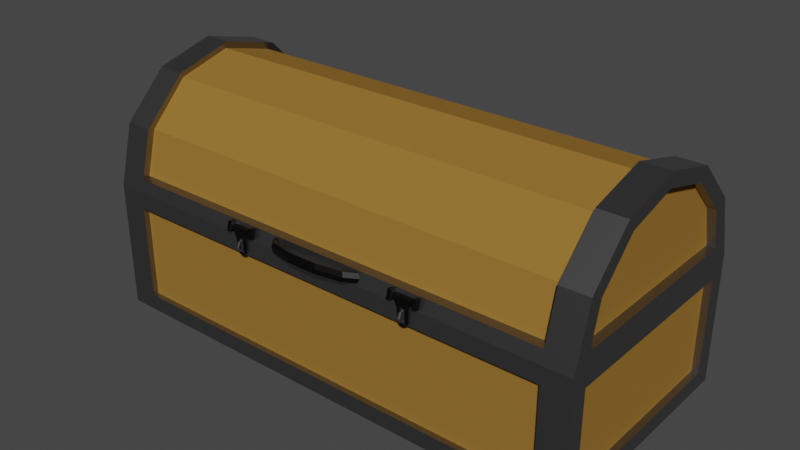 # Source: chest.blend  (saved by Blender 2.80.75; exported with 4.5.12 LTS)
import bpy
from mathutils import Matrix  # noqa: F401  (used for matrix-valued properties, if any)

bpy.ops.wm.read_factory_settings(use_empty=True)
scene = bpy.context.scene
scene.name = 'Scene'

# ---- collections
col_collection = bpy.data.collections.new('Collection'); scene.collection.children.link(col_collection)

# ---- materials (node trees are filled in below, after node groups)
mat_wood = bpy.data.materials.new('Wood')
mat_wood.use_transparent_shadow = False
mat_metal = bpy.data.materials.new('Metal')
mat_metal.use_transparent_shadow = False
mat_metal_dark = bpy.data.materials.new('Metal_Dark')
mat_metal_dark.use_transparent_shadow = False

# ---- material node trees
mat_wood.use_nodes = True; mat_wood.node_tree.nodes.clear()
_N = mat_wood.node_tree.nodes; _L = mat_wood.node_tree.links
n0 = _N.new('ShaderNodeOutputMaterial'); n0.name = 'Material Output'; n0.location = (300, 300)
n1 = _N.new('ShaderNodeBsdfPrincipled'); n1.name = 'Principled BSDF'; n1.location = (10, 300)
n1.distribution = 'GGX'
n1.subsurface_method = 'BURLEY'
n1.inputs[0].default_value = (0.305, 0.159, 0.0331, 1.0)
n1.inputs[2].default_value = 0.8
n1.inputs[3].default_value = 1.45
n1.inputs[13].default_value = 0.0
n1.inputs[27].default_value = (0.0, 0.0, 0.0, 1.0)
n1.inputs[28].default_value = 1.0
_L.new(n1.outputs[0], n0.inputs[0])
n0.is_active_output = True
mat_metal.use_nodes = True; mat_metal.node_tree.nodes.clear()
_N = mat_metal.node_tree.nodes; _L = mat_metal.node_tree.links
n0 = _N.new('ShaderNodeOutputMaterial'); n0.name = 'Material Output'; n0.location = (300, 300)
n1 = _N.new('ShaderNodeBsdfPrincipled'); n1.name = 'Principled BSDF'; n1.location = (10, 300)
n1.distribution = 'GGX'
n1.subsurface_method = 'BURLEY'
n1.inputs[0].default_value = (0.281, 0.281, 0.281, 1.0)
n1.inputs[1].default_value = 1.0
n1.inputs[2].default_value = 0.4
n1.inputs[3].default_value = 1.45
n1.inputs[27].default_value = (0.0, 0.0, 0.0, 1.0)
n1.inputs[28].default_value = 1.0
_L.new(n1.outputs[0], n0.inputs[0])
n0.is_active_output = True
mat_metal_dark.use_nodes = True; mat_metal_dark.node_tree.nodes.clear()
_N = mat_metal_dark.node_tree.nodes; _L = mat_metal_dark.node_tree.links
n0 = _N.new('ShaderNodeOutputMaterial'); n0.name = 'Material Output'; n0.location = (300, 300)
n1 = _N.new('ShaderNodeBsdfPrincipled'); n1.name = 'Principled BSDF'; n1.location = (10, 300)
n1.distribution = 'GGX'
n1.subsurface_method = 'BURLEY'
n1.inputs[0].default_value = (0.0291, 0.0291, 0.0291, 1.0)
n1.inputs[1].default_value = 1.0
n1.inputs[2].default_value = 0.4
n1.inputs[3].default_value = 1.45
n1.inputs[13].default_value = 1.0
n1.inputs[27].default_value = (0.0, 0.0, 0.0, 1.0)
n1.inputs[28].default_value = 1.0
_L.new(n1.outputs[0], n0.inputs[0])
n0.is_active_output = True

# ---- world
world_world = bpy.data.worlds.new('World'); scene.world = world_world
world_world.use_nodes = True; world_world.node_tree.nodes.clear()
_N = world_world.node_tree.nodes; _L = world_world.node_tree.links
n0 = _N.new('ShaderNodeOutputWorld'); n0.name = 'World Output'; n0.location = (300, 300)
n1 = _N.new('ShaderNodeBackground'); n1.name = 'Background'; n1.location = (10, 300)
n1.inputs[0].default_value = (0.05088, 0.05088, 0.05088, 1.0)
_L.new(n1.outputs[0], n0.inputs[0])
n0.is_active_output = True
world_world.color = (0.05088, 0.05088, 0.05088)
world_world.use_sun_shadow = False
world_world.sun_shadow_jitter_overblur = 0.0

# ---- meshes
me_cylinder_001 = bpy.data.meshes.new('Cylinder.001')
me_cylinder_001.from_pydata([(0.9771, -0.4643, 0.4069), (0.9771, -0.6652, 0.3534), (0.9771, -0.8119, 0.2075), (0.9771, -0.8521, 0.05341), (0.9771, -0.07512, 0.05341), (0.9771, -0.1166, 0.2073), (0.9771, -0.2635, 0.3534), (0.8605, -0.8392, 4.64e-09), (0.8605, -0.08752, -1.16e-08), (0.8687, -0.4644, 0.4617), (0.8687, -0.6965, 0.3999), (0.8687, -0.8665, 0.2309), (0.8687, -0.9141, 0.04821), (0.8687, -0.01296, 0.04811), (0.8687, -0.06221, 0.2309), (0.8687, -0.2322, 0.3999), (0.9435, -0.4643, 0.4069), (0.9435, -0.6652, 0.3534), (0.9435, -0.8119, 0.2075), (0.9435, -0.8521, 0.05341), (0.9435, -0.07512, 0.05341), (0.9435, -0.1166, 0.2073), (0.9435, -0.2635, 0.3534), (0.9771, -0.4644, 0.4617), (0.9771, -0.6965, 0.3999), (0.9771, -0.8665, 0.2309), (0.9771, -0.9267, 1.065e-08), (0.9771, -1.938e-07, -1.786e-07), (0.9771, -0.06221, 0.2309), (0.9771, -0.2322, 0.3999), (0.8799, -0.4643, 0.4323), (0.8799, -0.6775, 0.3761), (0.8799, -0.8335, 0.2183), (0.8799, -0.09517, 0.2192), (0.8799, -0.2512, 0.3763), (0.8799, -0.8772, 0.04821), (0.8799, -0.04996, 0.04811), (-0.9771, -0.4643, 0.4069), (-0.9771, -0.6652, 0.3534), (-0.9771, -0.8119, 0.2075), (-1.412e-07, -0.8665, 0.2309), (-0.9771, -0.8521, 0.05341), (-1.51e-07, -0.9267, -4.505e-08), (-0.9771, -0.07512, 0.05341), (-5.637e-15, -3.46e-08, -2.343e-07), (-0.9771, -0.1166, 0.2073), (-1.014e-08, -0.06221, 0.2309), (-0.9771, -0.2635, 0.3534), (-0.8605, -0.8392, 4.64e-09), (-1.367e-07, -0.8392, -9.281e-09), (-0.8605, -0.08752, -1.16e-08), (-1.426e-08, -0.08752, 1.16e-08), (-0.8687, -0.4644, 0.4617), (-0.8687, -0.6965, 0.3999), (-0.8687, -0.8665, 0.2309), (-0.8687, -0.9141, 0.04821), (-0.8687, -0.01296, 0.04811), (-0.8687, -0.06221, 0.2309), (-0.8687, -0.2322, 0.3999), (-0.9435, -0.4643, 0.4069), (-0.9435, -0.6652, 0.3534), (-0.9435, -0.8119, 0.2075), (-0.9435, -0.8521, 0.05341), (-0.9435, -0.07512, 0.05341), (-0.9435, -0.1166, 0.2073), (-0.9435, -0.2635, 0.3534), (-0.9771, -0.4644, 0.4617), (-0.9771, -0.6965, 0.3999), (-1.135e-07, -0.6965, 0.3999), (-7.565e-08, -0.4644, 0.4617), (-0.9771, -0.8665, 0.2309), (-0.9771, -0.9267, 1.065e-08), (-1.489e-07, -0.9141, 0.04821), (-0.9771, 1.246e-07, -1.786e-07), (-2.112e-09, -0.01296, 0.04811), (-0.9771, -0.06221, 0.2309), (-0.9771, -0.2322, 0.3999), (-3.783e-08, -0.2322, 0.3999), (-1.104e-07, -0.6775, 0.3761), (-7.565e-08, -0.4643, 0.4323), (-0.8799, -0.4643, 0.4323), (-0.8799, -0.6775, 0.3761), (-1.358e-07, -0.8335, 0.2183), (-0.8799, -0.8335, 0.2183), (-1.429e-07, -0.8772, 0.04821), (-1.55e-08, -0.09517, 0.2192), (-8.139e-09, -0.04996, 0.04811), (-0.8799, -0.09517, 0.2192), (-4.092e-08, -0.2512, 0.3763), (-0.8799, -0.2512, 0.3763), (-0.8799, -0.8772, 0.04821), (-0.8799, -0.04996, 0.04811), (0.86, -0.1104, 0.09577), (-1.799e-08, -0.1104, 0.09577), (-0.86, -0.1104, 0.09577), (-0.8605, -0.4633, -3.48e-09), (0.86, -0.8172, 0.09589), (-1.331e-07, -0.8172, 0.09589), (-0.86, -0.8172, 0.09589), (0.8845, -0.4644, 0.3831), (0.8845, -0.6662, 0.3317), (-1.08e-07, -0.6662, 0.3317), (-7.593e-08, -0.4644, 0.3831), (0.8845, -0.8138, 0.1918), (-1.314e-07, -0.8138, 0.1918), (-1.351e-07, -0.837, 0.09589), (0.8849, -0.09054, 0.09577), (0.8845, -0.1147, 0.1915), (-2.044e-08, -0.1147, 0.1915), (0.8845, -0.2625, 0.3317), (-4.389e-08, -0.2625, 0.3317), (-0.8845, -0.4644, 0.3831), (-0.8845, -0.6662, 0.3317), (-0.8845, -0.8138, 0.1918), (-0.8849, -0.09054, 0.09577), (-0.8845, -0.1147, 0.1915), (-0.8845, -0.2625, 0.3317), (-1.66e-08, -0.09054, 0.09577), (0.885, -0.837, 0.09589), (-0.885, -0.837, 0.09589), (0.1945, -0.9204, 0.02411), (0.186, -0.9165, 0.04097), (0.1691, -0.9165, 0.04097), (0.1606, -0.9204, 0.02411), (0.1691, -0.9243, 0.00724), (0.186, -0.9243, 0.00724), (-0.1945, -0.9204, 0.02411), (-0.186, -0.9165, 0.04097), (-0.1691, -0.9165, 0.04097), (-0.1606, -0.9204, 0.02411), (-0.1691, -0.9243, 0.00724), (-0.186, -0.9243, 0.00724), (-0.1573, -0.9601, 0.03338), (-0.1505, -0.9545, 0.04985), (-0.1368, -0.951, 0.04904), (-0.13, -0.9532, 0.03177), (-0.1368, -0.9589, 0.01531), (-0.1505, -0.9623, 0.01611), (-0.06009, -0.9847, 0.03912), (-0.05748, -0.978, 0.05533), (-0.05225, -0.9724, 0.05402), (-0.04964, -0.9735, 0.03651), (-0.05225, -0.9802, 0.02029), (-0.05748, -0.9858, 0.0216), (0.06009, -0.9847, 0.03912), (0.05748, -0.978, 0.05533), (0.05225, -0.9724, 0.05402), (0.04964, -0.9735, 0.03651), (0.05225, -0.9802, 0.02029), (0.05748, -0.9858, 0.0216), (0.1573, -0.9601, 0.03338), (0.1505, -0.9545, 0.04985), (0.1368, -0.951, 0.04904), (0.13, -0.9532, 0.03177), (0.1368, -0.9589, 0.01531), (0.1505, -0.9623, 0.01611)], [], [(72, 12, 35, 84), (9, 15, 34, 30), (12, 11, 32, 35), (6, 0, 16, 22), (96, 7, 49, 97), (27, 26, 42, 49, 7, 8, 51, 44), (2, 1, 0, 6, 5, 28, 29, 23, 24, 25, 26, 27, 4, 3), (5, 4, 27, 28), (16, 17, 18, 19, 20, 21, 22), (4, 5, 21, 20), (1, 2, 18, 17), (3, 4, 20, 19), (5, 6, 22, 21), (2, 3, 19, 18), (0, 1, 17, 16), (9, 10, 24, 23), (10, 11, 25, 24), (12, 72, 42, 26, 25, 11), (14, 15, 29, 28), (15, 9, 23, 29), (30, 79, 78, 31), (31, 78, 82, 32), (32, 82, 84, 35), (36, 86, 85, 33), (33, 85, 88, 34), (34, 88, 79, 30), (13, 74, 86, 36), (10, 9, 30, 31), (14, 13, 36, 33), (11, 10, 31, 32), (15, 14, 33, 34), (13, 14, 28, 27, 44, 74), (72, 84, 90, 55), (52, 80, 89, 58), (55, 90, 83, 54), (47, 65, 59, 37), (98, 97, 49, 48), (96, 97, 105, 118), (92, 96, 118, 106), (94, 93, 117, 114), (97, 98, 119, 105), (73, 44, 51, 50, 95, 48, 49, 42, 71), (39, 41, 43, 73, 71, 70, 67, 66, 76, 75, 45, 47, 37, 38), (45, 75, 73, 43), (59, 65, 64, 63, 62, 61, 60), (43, 63, 64, 45), (38, 60, 61, 39), (41, 62, 63, 43), (45, 64, 65, 47), (39, 61, 62, 41), (37, 59, 60, 38), (52, 66, 67, 53), (53, 67, 70, 54), (55, 54, 70, 71, 42, 72), (57, 75, 76, 58), (58, 76, 66, 52), (80, 81, 78, 79), (81, 83, 82, 78), (83, 90, 84, 82), (91, 87, 85, 86), (87, 89, 88, 85), (89, 80, 79, 88), (56, 91, 86, 74), (53, 81, 80, 52), (57, 87, 91, 56), (54, 83, 81, 53), (58, 89, 87, 57), (56, 74, 44, 73, 75, 57), (50, 51, 93, 94), (8, 92, 93, 51), (98, 94, 114, 119), (93, 92, 106, 117), (94, 98, 48, 95, 50), (96, 92, 8, 7), (99, 100, 101, 102), (100, 103, 104, 101), (106, 107, 108, 117), (107, 109, 110, 108), (109, 99, 102, 110), (99, 109, 107, 106, 118, 103, 100), (111, 102, 101, 112), (112, 101, 104, 113), (114, 117, 108, 115), (115, 108, 110, 116), (116, 110, 102, 111), (111, 112, 113, 119, 114, 115, 116), (113, 104, 105, 119), (103, 118, 105, 104), (126, 132, 133, 127), (127, 133, 134, 128), (128, 134, 135, 129), (129, 135, 136, 130), (130, 136, 137, 131), (131, 137, 132, 126), (132, 138, 139, 133), (133, 139, 140, 134), (134, 140, 141, 135), (135, 141, 142, 136), (136, 142, 143, 137), (137, 143, 138, 132), (138, 144, 145, 139), (139, 145, 146, 140), (140, 146, 147, 141), (141, 147, 148, 142), (142, 148, 149, 143), (143, 149, 144, 138), (144, 150, 151, 145), (145, 151, 152, 146), (146, 152, 153, 147), (147, 153, 154, 148), (148, 154, 155, 149), (149, 155, 150, 144), (150, 120, 121, 151), (151, 121, 122, 152), (152, 122, 123, 153), (153, 123, 124, 154), (154, 124, 125, 155), (155, 125, 120, 150)])
me_cylinder_001.polygons.foreach_set('material_index', [1, 1, 1, 1, 1, 1, 1, 1, 0, 1, 1, 1, 1, 1, 1, 1, 1, 1, 1, 1, 0, 0, 0, 0, 0, 0, 1, 1, 1, 1, 1, 1, 1, 1, 1, 1, 1, 1, 1, 1, 1, 1, 1, 1, 0, 1, 1, 1, 1, 1, 1, 1, 1, 1, 1, 1, 0, 0, 0, 0, 0, 0, 1, 1, 1, 1, 1, 1, 1, 1, 1, 1, 1, 1, 0, 0, 0, 0, 0, 0, 0, 0, 0, 0, 0, 0, 0, 0, 2, 2, 2, 2, 2, 2, 2, 2, 2, 2, 2, 2, 2, 2, 2, 2, 2, 2, 2, 2, 2, 2, 2, 2, 2, 2, 2, 2, 2, 2])
_uv = me_cylinder_001.uv_layers.new(name='UVMap')
_uv.uv.foreach_set('vector', [0.7674, 0.9609, 0.7674, 0.5391, 0.7674, 0.5391, 0.7674, 0.9609, 7.451e-08, 0.5391, 0.08333, 0.5391, 0.08333, 0.5391, 7.451e-08, 0.5391, 0.7674, 0.5391, 0.8333, 0.5391, 0.8333, 0.5391, 0.7674, 0.5391, 0.127, 0.5, 0.1367, 0.5, 0.1367, 0.5, 0.127, 0.5, 0.7917, 0.5, 0.75, 0.5, 0.75, 1.0, 0.7917, 1.0, 0.25, 0.5, 0.75, 0.5, 0.75, 1.0, 0.75, 1.0, 0.75, 0.5, 0.25, 0.5, 0.25, 1.0, 0.25, 1.0, 0.792, 0.5, 0.7841, 0.5, 0.1367, 0.5, 0.127, 0.5, 0.1959, 0.5, 0.1667, 0.5, 0.08333, 0.5, 7.451e-08, 0.5, 0.9167, 0.5, 0.8333, 0.5, 0.75, 0.5, 0.25, 0.5, 0.2599, 0.5, 0.7334, 0.5, 0.1959, 0.5, 0.2599, 0.5, 0.25, 0.5, 0.1667, 0.5, 0.1367, 0.5, 0.7841, 0.5, 0.792, 0.5, 0.7334, 0.5, 0.2599, 0.5, 0.1959, 0.5, 0.127, 0.5, 0.2599, 0.5, 0.1959, 0.5, 0.1959, 0.5, 0.2599, 0.5, 0.7841, 0.5, 0.792, 0.5, 0.792, 0.5, 0.7841, 0.5, 0.7334, 0.5, 0.2599, 0.5, 0.2599, 0.5, 0.7334, 0.5, 0.1959, 0.5, 0.127, 0.5, 0.127, 0.5, 0.1959, 0.5, 0.792, 0.5, 0.7334, 0.5, 0.7334, 0.5, 0.792, 0.5, 0.1367, 0.5, 0.7841, 0.5, 0.7841, 0.5, 0.1367, 0.5, 1.0, 0.5391, 0.9167, 0.5391, 0.9167, 0.5, 1.0, 0.5, 0.9167, 0.5391, 0.8333, 0.5391, 0.8333, 0.5, 0.9167, 0.5, 0.7674, 0.5391, 0.7674, 0.9609, 0.75, 1.0, 0.75, 0.5, 0.8333, 0.5, 0.8333, 0.5391, 0.1667, 0.5391, 0.08333, 0.5391, 0.08333, 0.5, 0.1667, 0.5, 0.08333, 0.5391, 7.451e-08, 0.5391, 7.451e-08, 0.5, 0.08333, 0.5, 1.0, 0.5391, 1.0, 0.9609, 0.9167, 0.9609, 0.9167, 0.5391, 0.9167, 0.5391, 0.9167, 0.9609, 0.8333, 0.9609, 0.8333, 0.5391, 0.8333, 0.5391, 0.8333, 0.9609, 0.7674, 0.9609, 0.7674, 0.5391, 0.2326, 0.5391, 0.2326, 0.9609, 0.1667, 0.9609, 0.1667, 0.5391, 0.1667, 0.5391, 0.1667, 0.9609, 0.08333, 0.9609, 0.08333, 0.5391, 0.08333, 0.5391, 0.08333, 0.9609, 7.451e-08, 0.9609, 7.451e-08, 0.5391, 0.2326, 0.5391, 0.2326, 0.9609, 0.2326, 0.9609, 0.2326, 0.5391, 0.9167, 0.5391, 1.0, 0.5391, 1.0, 0.5391, 0.9167, 0.5391, 0.1667, 0.5391, 0.2326, 0.5391, 0.2326, 0.5391, 0.1667, 0.5391, 0.8333, 0.5391, 0.9167, 0.5391, 0.9167, 0.5391, 0.8333, 0.5391, 0.08333, 0.5391, 0.1667, 0.5391, 0.1667, 0.5391, 0.08333, 0.5391, 0.2326, 0.5391, 0.1667, 0.5391, 0.1667, 0.5, 0.25, 0.5, 0.25, 1.0, 0.2326, 0.9609, 0.7674, 0.9609, 0.7674, 0.9609, 0.7674, 0.5391, 0.7674, 0.5391, 7.451e-08, 0.5391, 7.451e-08, 0.5391, 0.08333, 0.5391, 0.08333, 0.5391, 0.7674, 0.5391, 0.7674, 0.5391, 0.8333, 0.5391, 0.8333, 0.5391, 0.127, 0.5, 0.127, 0.5, 0.1367, 0.5, 0.1367, 0.5, 0.7917, 0.5, 0.7917, 1.0, 0.75, 1.0, 0.75, 0.5, 0.7917, 0.5, 0.7917, 1.0, 0.7917, 1.0, 0.7917, 0.5, 0.2083, 0.5, 0.7917, 0.5, 0.7917, 0.5, 0.2083, 0.5, 0.2083, 0.5, 0.2083, 1.0, 0.2083, 1.0, 0.2083, 0.5, 0.7917, 1.0, 0.7917, 0.5, 0.7917, 0.5, 0.7917, 1.0, 0.25, 0.5, 0.25, 1.0, 0.25, 1.0, 0.25, 0.5, 0.5, 0.5, 0.75, 0.5, 0.75, 1.0, 0.75, 1.0, 0.75, 0.5, 0.792, 0.5, 0.7334, 0.5, 0.2599, 0.5, 0.25, 0.5, 0.75, 0.5, 0.8333, 0.5, 0.9167, 0.5, 7.451e-08, 0.5, 0.08333, 0.5, 0.1667, 0.5, 0.1959, 0.5, 0.127, 0.5, 0.1367, 0.5, 0.7841, 0.5, 0.1959, 0.5, 0.1667, 0.5, 0.25, 0.5, 0.2599, 0.5, 0.1367, 0.5, 0.127, 0.5, 0.1959, 0.5, 0.2599, 0.5, 0.7334, 0.5, 0.792, 0.5, 0.7841, 0.5, 0.2599, 0.5, 0.2599, 0.5, 0.1959, 0.5, 0.1959, 0.5, 0.7841, 0.5, 0.7841, 0.5, 0.792, 0.5, 0.792, 0.5, 0.7334, 0.5, 0.7334, 0.5, 0.2599, 0.5, 0.2599, 0.5, 0.1959, 0.5, 0.1959, 0.5, 0.127, 0.5, 0.127, 0.5, 0.792, 0.5, 0.792, 0.5, 0.7334, 0.5, 0.7334, 0.5, 0.1367, 0.5, 0.1367, 0.5, 0.7841, 0.5, 0.7841, 0.5, 1.0, 0.5391, 1.0, 0.5, 0.9167, 0.5, 0.9167, 0.5391, 0.9167, 0.5391, 0.9167, 0.5, 0.8333, 0.5, 0.8333, 0.5391, 0.7674, 0.5391, 0.8333, 0.5391, 0.8333, 0.5, 0.75, 0.5, 0.75, 1.0, 0.7674, 0.9609, 0.1667, 0.5391, 0.1667, 0.5, 0.08333, 0.5, 0.08333, 0.5391, 0.08333, 0.5391, 0.08333, 0.5, 7.451e-08, 0.5, 7.451e-08, 0.5391, 1.0, 0.5391, 0.9167, 0.5391, 0.9167, 0.9609, 1.0, 0.9609, 0.9167, 0.5391, 0.8333, 0.5391, 0.8333, 0.9609, 0.9167, 0.9609, 0.8333, 0.5391, 0.7674, 0.5391, 0.7674, 0.9609, 0.8333, 0.9609, 0.2326, 0.5391, 0.1667, 0.5391, 0.1667, 0.9609, 0.2326, 0.9609, 0.1667, 0.5391, 0.08333, 0.5391, 0.08333, 0.9609, 0.1667, 0.9609, 0.08333, 0.5391, 7.451e-08, 0.5391, 7.451e-08, 0.9609, 0.08333, 0.9609, 0.2326, 0.5391, 0.2326, 0.5391, 0.2326, 0.9609, 0.2326, 0.9609, 0.9167, 0.5391, 0.9167, 0.5391, 1.0, 0.5391, 1.0, 0.5391, 0.1667, 0.5391, 0.1667, 0.5391, 0.2326, 0.5391, 0.2326, 0.5391, 0.8333, 0.5391, 0.8333, 0.5391, 0.9167, 0.5391, 0.9167, 0.5391, 0.08333, 0.5391, 0.08333, 0.5391, 0.1667, 0.5391, 0.1667, 0.5391, 0.2326, 0.5391, 0.2326, 0.9609, 0.25, 1.0, 0.25, 0.5, 0.1667, 0.5, 0.1667, 0.5391, 0.25, 0.5, 0.25, 1.0, 0.2083, 1.0, 0.2083, 0.5, 0.25, 0.5, 0.2083, 0.5, 0.2083, 1.0, 0.25, 1.0, 0.7917, 0.5, 0.2083, 0.5, 0.2083, 0.5, 0.7917, 0.5, 0.2083, 1.0, 0.2083, 0.5, 0.2083, 0.5, 0.2083, 1.0, 0.2083, 0.5, 0.7917, 0.5, 0.75, 0.5, 0.5, 0.5, 0.25, 0.5, 0.7917, 0.5, 0.2083, 0.5, 0.25, 0.5, 0.75, 0.5, 1.0, 0.5, 0.9167, 0.5, 0.9167, 1.0, 1.0, 1.0, 0.9167, 0.5, 0.8333, 0.5, 0.8333, 1.0, 0.9167, 1.0, 0.2083, 0.5, 0.1667, 0.5, 0.1667, 1.0, 0.2083, 1.0, 0.1667, 0.5, 0.08333, 0.5, 0.08333, 1.0, 0.1667, 1.0, 0.08333, 0.5, 7.451e-08, 0.5, 7.451e-08, 1.0, 0.08333, 1.0, 7.451e-08, 0.5, 0.08333, 0.5, 0.1667, 0.5, 0.2083, 0.5, 0.7917, 0.5, 0.8333, 0.5, 0.9167, 0.5, 1.0, 0.5, 1.0, 1.0, 0.9167, 1.0, 0.9167, 0.5, 0.9167, 0.5, 0.9167, 1.0, 0.8333, 1.0, 0.8333, 0.5, 0.2083, 0.5, 0.2083, 1.0, 0.1667, 1.0, 0.1667, 0.5, 0.1667, 0.5, 0.1667, 1.0, 0.08333, 1.0, 0.08333, 0.5, 0.08333, 0.5, 0.08333, 1.0, 7.451e-08, 1.0, 7.451e-08, 0.5, 7.451e-08, 0.5, 0.9167, 0.5, 0.8333, 0.5, 0.7917, 0.5, 0.2083, 0.5, 0.1667, 0.5, 0.08333, 0.5, 0.8333, 0.5, 0.8333, 1.0, 0.7917, 1.0, 0.7917, 0.5, 0.8333, 0.5, 0.7917, 0.5, 0.7917, 1.0, 0.8333, 1.0, 0.1, 0.5, 0.2, 0.5, 0.2, 0.6667, 0.1, 0.6667, 0.1, 0.6667, 0.2, 0.6667, 0.2, 0.8333, 0.1, 0.8333, 0.1, 0.8333, 0.2, 0.8333, 0.2, 1.0, 0.1, 1.0, 0.1, -1.11e-16, 0.2, -1.11e-16, 0.2, 0.1667, 0.1, 0.1667, 0.1, 0.1667, 0.2, 0.1667, 0.2, 0.3333, 0.1, 0.3333, 0.1, 0.3333, 0.2, 0.3333, 0.2, 0.5, 0.1, 0.5, 0.2, 0.5, 0.3, 0.5, 0.3, 0.6667, 0.2, 0.6667, 0.2, 0.6667, 0.3, 0.6667, 0.3, 0.8333, 0.2, 0.8333, 0.2, 0.8333, 0.3, 0.8333, 0.3, 1.0, 0.2, 1.0, 0.2, -1.11e-16, 0.3, -1.11e-16, 0.3, 0.1667, 0.2, 0.1667, 0.2, 0.1667, 0.3, 0.1667, 0.3, 0.3333, 0.2, 0.3333, 0.2, 0.3333, 0.3, 0.3333, 0.3, 0.5, 0.2, 0.5, 0.3, 0.5, 0.4, 0.5, 0.4, 0.6667, 0.3, 0.6667, 0.3, 0.6667, 0.4, 0.6667, 0.4, 0.8333, 0.3, 0.8333, 0.3, 0.8333, 0.4, 0.8333, 0.4, 1.0, 0.3, 1.0, 0.3, -1.11e-16, 0.4, -1.11e-16, 0.4, 0.1667, 0.3, 0.1667, 0.3, 0.1667, 0.4, 0.1667, 0.4, 0.3333, 0.3, 0.3333, 0.3, 0.3333, 0.4, 0.3333, 0.4, 0.5, 0.3, 0.5, 0.4, 0.5, 0.5, 0.5, 0.5, 0.6667, 0.4, 0.6667, 0.4, 0.6667, 0.5, 0.6667, 0.5, 0.8333, 0.4, 0.8333, 0.4, 0.8333, 0.5, 0.8333, 0.5, 1.0, 0.4, 1.0, 0.4, -1.11e-16, 0.5, -1.11e-16, 0.5, 0.1667, 0.4, 0.1667, 0.4, 0.1667, 0.5, 0.1667, 0.5, 0.3333, 0.4, 0.3333, 0.4, 0.3333, 0.5, 0.3333, 0.5, 0.5, 0.4, 0.5, 0.5, 0.5, 0.6, 0.5, 0.6, 0.6667, 0.5, 0.6667, 0.5, 0.6667, 0.6, 0.6667, 0.6, 0.8333, 0.5, 0.8333, 0.5, 0.8333, 0.6, 0.8333, 0.6, 1.0, 0.5, 1.0, 0.5, -1.11e-16, 0.6, -1.11e-16, 0.6, 0.1667, 0.5, 0.1667, 0.5, 0.1667, 0.6, 0.1667, 0.6, 0.3333, 0.5, 0.3333, 0.5, 0.3333, 0.6, 0.3333, 0.6, 0.5, 0.5, 0.5])
me_cylinder_001.materials.append(mat_wood)
me_cylinder_001.materials.append(mat_metal)
me_cylinder_001.materials.append(mat_metal_dark)
me_cylinder_001.use_remesh_preserve_volume = False
me_cylinder_001.use_remesh_preserve_attributes = False
me_cylinder_001.use_mirror_vertex_groups = False
me_cylinder_001.update()
me_plane = bpy.data.meshes.new('Plane')
me_plane.from_pydata([(0.8693, -0.4413, 0.06228), (0.868, 0.4413, 0.06228), (0.951, 0.3938, 0.06228), (0.951, 0.3938, 0.4329), (0.8687, -0.4633, 0.06228), (0.8687, -0.4633, 0.4329), (0.8687, 0.4633, 0.4329), (0.8605, 0.3758, 0.4983), (0.9771, 0.4633, 0.0), (0.9771, 0.3946, 0.0), (0.8693, -0.4413, 0.4329), (0.9771, -0.3946, 0.4329), (0.9771, -0.3946, 0.06228), (0.9771, -0.4633, 0.0), (0.8605, -0.3758, 0.4983), (0.9771, 0.3946, 0.4329), (0.9771, 0.3946, 0.06228), (0.951, -0.3938, 0.06228), (0.9771, 0.4633, 0.4983), (0.9771, 0.4633, 0.4329), (0.868, 0.4413, 0.4329), (0.8687, 0.4633, 0.06228), (0.9771, -0.4633, 0.4983), (0.951, -0.3938, 0.4329), (1.929e-08, 0.4413, 0.06228), (1.643e-08, 0.3758, 0.4983), (-1.643e-08, -0.3758, 0.4983), (1.929e-08, 0.4413, 0.4329), (-0.8693, -0.4413, 0.06228), (-0.868, 0.4413, 0.06228), (-0.951, 0.3938, 0.06228), (-0.951, 0.3938, 0.4329), (2.025e-08, 0.4633, 0.4329), (-2.025e-08, -0.4633, 0.4983), (-0.8687, -0.4633, 0.06228), (-2.025e-08, -0.4633, 0.06228), (-0.8687, -0.4633, 0.4329), (-0.8687, 0.4633, 0.4329), (-0.8605, 0.3758, 0.4983), (-0.9771, 0.4633, 0.0), (-0.9771, 0.3946, 0.0), (-0.8693, -0.4413, 0.4329), (-0.9771, -0.3946, 0.4329), (-0.9771, -0.3946, 0.06228), (-0.9771, -0.4633, 0.0), (-0.8605, -0.3758, 0.4983), (-0.9771, 0.3946, 0.4329), (-0.9771, 0.3946, 0.06228), (-0.951, -0.3938, 0.06228), (-0.9771, 0.4633, 0.4983), (-0.9771, 0.4633, 0.4329), (-2.025e-08, -0.4633, 0.0), (2.025e-08, 0.4633, 0.4983), (2.025e-08, 0.4633, 0.06228), (-0.868, 0.4413, 0.4329), (-0.8687, 0.4633, 0.06228), (-0.9771, -0.4633, 0.4983), (2.025e-08, 0.4633, 0.0), (-0.951, -0.3938, 0.4329), (-2.025e-08, -0.4633, 0.4329), (0.8605, 0.3758, 0.4329), (1.643e-08, 0.3758, 0.4329), (-0.8605, 0.3758, 0.4329), (-0.8605, -0.3758, 0.4329), (1.643e-08, 0.3758, 0.06228), (0.8605, -0.3758, 0.4329), (0.8752, -0.3913, 0.06228), (0.8752, 0.3861, 0.06228), (-0.8752, -0.3913, 0.06228), (-0.8752, 0.3861, 0.4329), (-0.8752, -0.3913, 0.4329), (1.654e-08, 0.3861, 0.4329), (0.8752, 0.3861, 0.4329), (-0.8752, 0.3861, 0.06228), (1.654e-08, 0.3861, 0.06228), (0.8752, -0.3913, 0.4329)], [(64, 24)], [(10, 41, 28, 0), (61, 60, 7, 25), (65, 63, 45, 26, 14), (17, 2, 3, 23), (28, 34, 35, 4, 0), (17, 23, 11, 12), (23, 3, 15, 11), (9, 8, 19, 15, 16), (1, 20, 6, 21), (3, 2, 16, 15), (51, 44, 40, 39, 57, 8, 9, 13), (2, 17, 12, 16), (53, 55, 29, 24, 1, 21), (60, 65, 14, 7), (59, 36, 41, 10, 5), (9, 16, 12, 11, 15, 19, 18, 22, 13), (10, 0, 4, 5), (20, 27, 32, 6), (51, 13, 22, 33, 59, 5, 4, 35), (21, 6, 32, 52, 18, 19, 8, 57, 53), (7, 14, 26, 33, 22, 18, 52, 25), (61, 25, 38, 62), (48, 58, 31, 30), (48, 43, 42, 58), (58, 42, 46, 31), (40, 47, 46, 50, 39), (29, 55, 37, 54), (31, 46, 47, 30), (30, 47, 43, 48), (62, 38, 45, 63), (40, 44, 56, 49, 50, 46, 42, 43, 47), (41, 36, 34, 28), (54, 37, 32, 27), (51, 35, 34, 36, 59, 33, 56, 44), (55, 53, 57, 39, 50, 49, 52, 32, 37), (38, 25, 52, 49, 56, 33, 26, 45), (1, 24, 29, 54, 27, 20), (65, 60, 72, 75), (61, 62, 69, 71), (63, 65, 75, 70), (62, 63, 70, 69), (60, 61, 71, 72), (68, 66, 67, 74, 73), (73, 69, 70, 68), (74, 71, 69, 73), (67, 66, 75, 72), (66, 68, 70, 75), (74, 67, 72, 71)])
me_plane.polygons.foreach_set('material_index', [1, 0, 0, 1, 0, 0, 0, 0, 1, 0, 1, 0, 0, 0, 0, 0, 0, 0, 0, 0, 0, 0, 1, 0, 0, 0, 0, 0, 0, 0, 0, 0, 0, 0, 0, 0, 1, 0, 0, 0, 0, 0, 1, 1, 1, 1, 1, 1])
_uv = me_plane.uv_layers.new(name='UVMap')
_uv.uv.foreach_set('vector', [0.0, 0.0, 0.0, 0.0, 0.0, 0.0, 0.0, 0.0, 0.0, 0.0, 0.0, 0.0, 0.0, 0.0, 0.0, 0.0, 0.0, 0.0, 0.0, 0.0, 0.0, 0.0, 0.0, 0.0, 0.0, 0.0, 0.0, 0.0, 0.0, 0.0, 0.0, 0.0, 0.0, 0.0, 0.0, 0.0, 0.0, 0.0, 0.0, 0.0, 0.0, 0.0, 0.0, 0.0, 0.0, 0.0, 0.0, 0.0, 0.0, 0.0, 0.0, 0.0, 0.0, 0.0, 0.0, 0.0, 0.0, 0.0, 0.0, 0.0, 0.0, 0.0, 0.0, 0.0, 0.0, 0.0, 0.0, 0.0, 0.0, 0.0, 0.0, 0.0, 0.0, 0.0, 0.0, 0.0, 0.0, 0.0, 0.0, 0.0, 0.0, 0.0, 0.0, 0.0, 0.0, 0.0, 0.0, 0.0, 0.0, 0.0, 0.0, 0.0, 0.0, 0.0, 0.0, 0.0, 0.0, 0.0, 0.0, 0.0, 0.0, 0.0, 0.0, 0.0, 0.0, 0.0, 0.0, 0.0, 0.0, 0.0, 0.0, 0.0, 0.0, 0.0, 0.0, 0.0, 0.0, 0.0, 0.0, 0.0, 0.0, 0.0, 0.0, 0.0, 0.0, 0.0, 0.0, 0.0, 0.0, 0.0, 0.0, 0.0, 0.0, 0.0, 0.0, 0.0, 0.0, 0.0, 0.0, 0.0, 0.0, 0.0, 0.0, 0.0, 0.0, 0.0, 0.0, 0.0, 0.0, 0.0, 0.0, 0.0, 0.0, 0.0, 0.0, 0.0, 0.0, 0.0, 0.0, 0.0, 0.0, 0.0, 0.0, 0.0, 0.0, 0.0, 0.0, 0.0, 0.0, 0.0, 0.0, 0.0, 0.0, 0.0, 0.0, 0.0, 0.0, 0.0, 0.0, 0.0, 0.0, 0.0, 0.0, 0.0, 0.0, 0.0, 0.0, 0.0, 0.0, 0.0, 0.0, 0.0, 0.0, 0.0, 0.0, 0.0, 0.0, 0.0, 0.0, 0.0, 0.0, 0.0, 0.0, 0.0, 0.0, 0.0, 0.0, 0.0, 0.0, 0.0, 0.0, 0.0, 0.0, 0.0, 0.0, 0.0, 0.0, 0.0, 0.0, 0.0, 0.0, 0.0, 0.0, 0.0, 0.0, 0.0, 0.0, 0.0, 0.0, 0.0, 0.0, 0.0, 0.0, 0.0, 0.0, 0.0, 0.0, 0.0, 0.0, 0.0, 0.0, 0.0, 0.0, 0.0, 0.0, 0.0, 0.0, 0.0, 0.0, 0.0, 0.0, 0.0, 0.0, 0.0, 0.0, 0.0, 0.0, 0.0, 0.0, 0.0, 0.0, 0.0, 0.0, 0.0, 0.0, 0.0, 0.0, 0.0, 0.0, 0.0, 0.0, 0.0, 0.0, 0.0, 0.0, 0.0, 0.0, 0.0, 0.0, 0.0, 0.0, 0.0, 0.0, 0.0, 0.0, 0.0, 0.0, 0.0, 0.0, 0.0, 0.0, 0.0, 0.0, 0.0, 0.0, 0.0, 0.0, 0.0, 0.0, 0.0, 0.0, 0.0, 0.0, 0.0, 0.0, 0.0, 0.0, 0.0, 0.0, 0.0, 0.0, 0.0, 0.0, 0.0, 0.0, 0.0, 0.0, 0.0, 0.0, 0.0, 0.0, 0.0, 0.0, 0.0, 0.0, 0.0, 0.0, 0.0, 0.0, 0.0, 0.0, 0.0, 0.0, 0.0, 0.0, 0.0, 0.0, 0.0, 0.0, 0.0, 0.0, 0.0, 0.0, 0.0, 0.0, 0.0, 0.0, 0.0, 0.0, 0.0, 0.0, 0.0, 0.0, 0.0, 0.0, 0.0, 0.0, 0.0, 0.0, 0.0, 0.0, 0.0, 0.0, 0.0, 0.0, 0.0, 0.0, 0.0, 0.0, 0.0, 0.0, 0.0, 0.0, 0.0, 0.0, 0.0, 0.0, 0.0, 0.0, 0.0, 0.0, 0.0, 0.0, 0.0, 0.0, 0.0, 0.0, 0.0, 0.0, 0.0, 0.0, 0.0, 0.0, 0.0, 0.0, 0.0, 0.0, 0.0, 0.0, 0.0, 0.0, 0.0, 0.0, 0.0, 0.0, 0.0, 0.0, 0.0, 0.0, 0.0, 0.0, 0.0, 0.0, 0.0, 0.0, 0.0, 0.0, 0.0, 0.0, 0.0, 0.0, 0.0, 0.0, 0.0, 0.0, 0.0, 0.0, 0.0, 0.0, 0.0, 0.0, 0.0, 0.0, 0.0, 0.0, 0.0, 0.0, 0.0, 0.0, 0.0, 0.0, 0.0, 0.0, 0.0, 0.0, 0.0, 0.0, 0.0, 0.0, 0.0, 0.0, 0.0, 0.0, 0.0, 0.0, 0.0, 0.0, 0.0, 0.0, 0.0, 0.0, 0.0, 0.0, 0.0, 0.0, 0.0, 0.0, 0.0, 0.0, 0.0, 0.0, 0.0, 0.0, 0.0, 0.0, 0.0, 0.0, 0.0, 0.0, 0.0, 0.0, 0.0, 0.0, 0.0])
me_plane.materials.append(mat_metal)
me_plane.materials.append(mat_wood)
me_plane.use_remesh_preserve_volume = False
me_plane.use_remesh_preserve_attributes = False
me_plane.use_mirror_vertex_groups = False
me_plane.update()
me_plane_002 = bpy.data.meshes.new('Plane.002')
me_plane_002.from_pydata([(-0.03696, 0.005411, 0.003098), (-0.05665, 0.01449, 0.01553), (-0.05665, 0.005056, -0.02063), (-0.03703, 0.002989, -0.006188), (-0.03697, -0.003327, 0.005377), (-0.05665, -0.005056, 0.02063), (-0.05665, -0.01449, -0.01553), (-0.03704, -0.005748, -0.003909), (0.05665, 0.01449, 0.01553), (0.03704, 0.005748, 0.003909), (0.03697, 0.003327, -0.005377), (0.05665, 0.005056, -0.02063), (0.05665, -0.005056, 0.02063), (0.03696, -0.005411, -0.003098), (0.05665, -0.01449, -0.01553), (-0.04234, 0.005056, -0.02063), (-0.04234, 0.01449, 0.01553), (-0.04234, -0.01449, -0.01553), (-0.04234, -0.005056, 0.02063), (0.04234, 0.01449, 0.01553), (0.04234, 0.005056, -0.02063), (0.04234, -0.005056, 0.02063), (0.04234, -0.01449, -0.01553), (0.03703, -0.002989, 0.006188)], [], [(1, 16, 15, 2), (16, 1, 5, 18), (5, 6, 17, 18), (3, 0, 9, 10), (1, 2, 6, 5), (2, 15, 17, 6), (19, 8, 11, 20), (8, 19, 21, 12), (21, 22, 14, 12), (11, 8, 12, 14), (0, 4, 23, 9), (20, 11, 14, 22), (0, 3, 15, 16), (7, 4, 18, 17), (4, 0, 16, 18), (3, 7, 17, 15), (10, 9, 19, 20), (23, 13, 22, 21), (9, 23, 21, 19), (13, 10, 20, 22), (7, 3, 10, 13), (4, 7, 13, 23)])
_uv = me_plane_002.uv_layers.new(name='UVMap')
_uv.uv.foreach_set('vector', [0.0, 0.0, 0.0, 1.0, 1.0, 1.0, 1.0, 0.0, 0.0, 1.0, 0.0, 0.0, 0.0, 0.0, 0.0, 1.0, 0.0, 0.0, 1.0, 0.0, 1.0, 1.0, 0.0, 1.0, 0.8913, 1.0, 0.1087, 1.0, 0.1087, 1.0, 0.8913, 1.0, 0.0, 0.0, 1.0, 0.0, 1.0, 0.0, 0.0, 0.0, 1.0, 0.0, 1.0, 1.0, 1.0, 1.0, 1.0, 0.0, 0.0, 0.0, 0.0, 1.0, 1.0, 1.0, 1.0, 0.0, 0.0, 1.0, 0.0, 0.0, 0.0, 0.0, 0.0, 1.0, 0.0, 0.0, 1.0, 0.0, 1.0, 1.0, 0.0, 1.0, 1.0, 1.0, 0.0, 1.0, 0.0, 1.0, 1.0, 1.0, 0.1087, 1.0, 0.1087, 1.0, 0.1087, 1.0, 0.1087, 1.0, 1.0, 0.0, 1.0, 1.0, 1.0, 1.0, 1.0, 0.0, 0.1087, 1.0, 0.8913, 1.0, 1.0, 1.0, 0.0, 1.0, 0.8913, 1.0, 0.1087, 1.0, 0.0, 1.0, 1.0, 1.0, 0.1087, 1.0, 0.1087, 1.0, 0.0, 1.0, 0.0, 1.0, 0.8913, 1.0, 0.8913, 1.0, 1.0, 1.0, 1.0, 1.0, 0.8913, 0.0, 0.1087, 0.0, 0.0, 0.0, 1.0, 0.0, 0.1087, 0.0, 0.8913, 0.0, 1.0, 0.0, 0.0, 0.0, 0.1087, 0.0, 0.1087, 0.0, 0.0, 0.0, 0.0, 0.0, 0.8913, 0.0, 0.8913, 0.0, 1.0, 0.0, 1.0, 0.0, 0.8913, 1.0, 0.8913, 1.0, 0.8913, 1.0, 0.8913, 1.0, 0.1087, 1.0, 0.8913, 1.0, 0.8913, 1.0, 0.1087, 1.0])
me_plane_002.materials.append(mat_metal_dark)
me_plane_002.use_remesh_preserve_volume = False
me_plane_002.use_remesh_preserve_attributes = False
me_plane_002.use_mirror_vertex_groups = False
me_plane_002.update()
me_plane_004 = bpy.data.meshes.new('Plane.004')
me_plane_004.from_pydata([(-0.03464, 0.007284, 0.006545), (-0.03528, 0.006023, -0.007852), (-0.03463, -0.006268, 0.007733), (-0.03527, -0.007529, -0.006664), (0.03527, 0.007529, 0.006664), (0.03463, 0.006268, -0.007733), (0.03464, -0.007284, -0.006545), (0.03528, -0.006023, 0.007852), (-0.03349, 0.004311, -0.00952), (-0.03459, 0.008963, 0.007924), (-0.03348, -0.006161, -0.008602), (-0.03457, -0.007724, 0.009387), (0.03533, 0.009277, 0.008341), (0.03271, 0.004608, -0.009125), (0.03272, -0.005864, -0.008207), (0.03535, -0.00741, 0.009804), (-0.03533, -0.009277, -0.008341), (-0.03535, 0.00741, -0.009804), (0.03457, 0.007724, -0.009387), (0.03459, -0.008963, -0.007924), (-0.03078, -0.006198, -0.01438), (-0.03079, 0.003363, -0.01522), (0.02965, 0.003634, -0.01486), (0.02966, -0.005926, -0.01402), (-0.02463, -0.006923, -0.02584), (-0.02464, 0.002148, -0.02664), (0.02279, 0.002339, -0.02645), (0.0228, -0.006732, -0.02565), (-0.02082, -0.005677, -0.03377), (-0.02083, -7.208e-05, -0.03426), (0.01905, 0.0001255, -0.03407), (0.01906, -0.00548, -0.03358), (0.01126, 0.007619, -0.009526), (-0.01205, 0.007514, -0.009665), (0.01128, -0.009068, -0.008063), (-0.01203, -0.009172, -0.008202), (-0.01126, -0.007619, 0.009526), (0.01205, -0.007514, 0.009665), (0.01203, 0.009172, 0.008202), (-0.01128, 0.009068, 0.008063), (0.01064, 0.004509, -0.009257), (-0.01142, 0.00441, -0.009389), (0.01066, -0.005963, -0.008339), (-0.01141, -0.006062, -0.008471), (0.009503, 0.003544, -0.01498), (-0.01064, 0.003454, -0.0151), (0.009514, -0.006017, -0.01414), (-0.01063, -0.006107, -0.01426), (0.006976, 0.002275, -0.02651), (-0.008834, 0.002212, -0.02657), (0.006986, -0.006796, -0.02572), (-0.008824, -0.00686, -0.02578), (0.00928, 8.615e-05, -0.03411), (-0.01106, -3.278e-05, -0.03422), (0.009286, -0.005519, -0.03362), (-0.01105, -0.005638, -0.03373), (-0.01948, -0.004947, -0.08461), (-0.01949, 0.000151, -0.08506), (0.01897, 0.0003336, -0.08488), (0.01897, -0.004764, -0.08443), (-0.01061, 0.0001868, -0.08502), (-0.0106, -0.004911, -0.08457), (0.01008, 0.0002979, -0.08491), (0.01009, -0.0048, -0.08446), (-0.0002211, -0.006064, -0.09385), (-0.0002289, 0.001096, -0.09448), (-0.01284, 0.00116, -0.09104), (-0.01283, -0.006, -0.09042), (-0.0002289, 0.0009901, -0.0892), (-0.0002211, -0.00617, -0.08857), (-0.006603, 0.001132, -0.08838), (-0.006595, -0.006028, -0.08775), (0.006135, -0.005982, -0.08757), (0.01237, -0.005904, -0.09019), (0.01237, 0.001256, -0.09082), (0.006128, 0.001178, -0.0882), (-0.000393, 0.007567, -0.009595), (-0.0003741, -0.00912, -0.008132), (0.000393, -0.007567, 0.009595), (0.0003741, 0.00912, 0.008132), (-0.0003895, 0.004459, -0.009323), (-0.0003776, -0.006013, -0.008405), (-0.000569, 0.003499, -0.01504), (-0.0005582, -0.006062, -0.0142), (-0.0009289, 0.002244, -0.02654), (-0.0009191, -0.006828, -0.02575), (-0.0008896, -4.007e-05, -0.03085), (-0.0008835, -0.005645, -0.03036)], [], [(1, 5, 4, 0), (0, 4, 7, 2), (3, 6, 5, 1), (2, 7, 6, 3), (32, 38, 12, 18), (38, 37, 15, 12), (13, 14, 23, 22), (37, 34, 19, 15), (4, 5, 18, 12), (0, 2, 11, 9), (6, 7, 15, 19), (1, 0, 9, 17), (5, 6, 19, 18), (3, 1, 17, 16), (2, 3, 16, 11), (7, 4, 12, 15), (8, 10, 16, 17), (14, 13, 18, 19), (41, 8, 17, 33), (42, 14, 19, 34), (44, 22, 26, 48), (40, 13, 22, 44), (10, 8, 21, 20), (43, 10, 20, 47), (48, 26, 30, 52), (20, 21, 25, 24), (47, 20, 24, 51), (22, 23, 27, 26), (53, 55, 61, 60), (24, 25, 29, 28), (51, 24, 28, 55), (26, 27, 31, 30), (27, 50, 54, 31), (85, 51, 55, 87), (55, 28, 56, 61), (87, 86, 52, 54), (23, 46, 50, 27), (83, 47, 51, 85), (25, 49, 53, 29), (84, 48, 52, 86), (14, 42, 46, 23), (81, 43, 47, 83), (8, 41, 45, 21), (80, 40, 44, 82), (21, 45, 49, 25), (82, 44, 48, 84), (10, 43, 35, 16), (81, 42, 34, 77), (13, 40, 32, 18), (80, 41, 33, 76), (11, 16, 35, 36), (78, 77, 34, 37), (9, 11, 36, 39), (79, 78, 37, 38), (17, 9, 39, 33), (76, 79, 38, 32), (72, 75, 68, 69), (67, 66, 65, 64), (30, 31, 59, 58), (31, 54, 63, 59), (52, 30, 58, 62), (54, 52, 62, 63), (29, 53, 60, 57), (28, 29, 57, 56), (57, 60, 70, 66), (64, 65, 68, 69), (73, 72, 69, 64), (71, 67, 64, 69), (74, 73, 64, 65), (70, 71, 69, 68), (75, 74, 65, 68), (66, 70, 68, 65), (60, 61, 71, 70), (61, 56, 67, 71), (56, 57, 66, 67), (62, 58, 74, 75), (58, 59, 73, 74), (59, 63, 72, 73), (63, 62, 75, 72), (33, 39, 79, 76), (39, 36, 78, 79), (36, 35, 77, 78), (40, 80, 76, 32), (43, 81, 77, 35), (45, 82, 84, 49), (41, 80, 82, 45), (42, 81, 83, 46), (49, 84, 86, 53), (46, 83, 85, 50), (55, 53, 86, 87), (50, 85, 87, 54)])
_uv = me_plane_004.uv_layers.new(name='UVMap')
_uv.uv.foreach_set('vector', [0.8913, 1.0, 0.8913, 1.0, 0.1087, 1.0, 0.1087, 1.0, 0.1087, 1.0, 0.1087, 1.0, 0.1087, 1.0, 0.1087, 1.0, 0.8913, 1.0, 0.8913, 1.0, 0.8913, 1.0, 0.8913, 1.0, 0.1087, 1.0, 0.1087, 1.0, 0.8913, 1.0, 0.8913, 1.0, 0.8913, 1.0, 0.1087, 1.0, 0.1087, 1.0, 0.8913, 1.0, 0.1087, 1.0, 0.1087, 1.0, 0.1087, 1.0, 0.1087, 1.0, 0.8913, 1.0, 0.8913, 1.0, 0.8913, 1.0, 0.8913, 1.0, 0.1087, 1.0, 0.8913, 1.0, 0.8913, 1.0, 0.1087, 1.0, 0.1087, 1.0, 0.8913, 1.0, 0.8913, 1.0, 0.1087, 1.0, 0.1087, 1.0, 0.1087, 1.0, 0.1087, 1.0, 0.1087, 1.0, 0.8913, 1.0, 0.1087, 1.0, 0.1087, 1.0, 0.8913, 1.0, 0.8913, 1.0, 0.1087, 1.0, 0.1087, 1.0, 0.8913, 1.0, 0.8913, 1.0, 0.8913, 1.0, 0.8913, 1.0, 0.8913, 1.0, 0.8913, 1.0, 0.8913, 1.0, 0.8913, 1.0, 0.8913, 1.0, 0.1087, 1.0, 0.8913, 1.0, 0.8913, 1.0, 0.1087, 1.0, 0.1087, 1.0, 0.1087, 1.0, 0.1087, 1.0, 0.1087, 1.0, 0.8913, 1.0, 0.8913, 1.0, 0.8913, 1.0, 0.8913, 1.0, 0.8913, 1.0, 0.8913, 1.0, 0.8913, 1.0, 0.8913, 1.0, 0.8913, 1.0, 0.8913, 1.0, 0.8913, 1.0, 0.8913, 1.0, 0.8913, 1.0, 0.8913, 1.0, 0.8913, 1.0, 0.8913, 1.0, 0.8913, 1.0, 0.8913, 1.0, 0.8913, 1.0, 0.8913, 1.0, 0.8913, 1.0, 0.8913, 1.0, 0.8913, 1.0, 0.8913, 1.0, 0.8913, 1.0, 0.8913, 1.0, 0.8913, 1.0, 0.8913, 1.0, 0.8913, 1.0, 0.8913, 1.0, 0.8913, 1.0, 0.8913, 1.0, 0.8913, 1.0, 0.8913, 1.0, 0.8913, 1.0, 0.8913, 1.0, 0.8913, 1.0, 0.8913, 1.0, 0.8913, 1.0, 0.8913, 1.0, 0.8913, 1.0, 0.8913, 1.0, 0.8913, 1.0, 0.8913, 1.0, 0.8913, 1.0, 0.8913, 1.0, 0.8913, 1.0, 0.8913, 1.0, 0.8913, 1.0, 0.8913, 1.0, 0.8913, 1.0, 0.8913, 1.0, 0.8913, 1.0, 0.8913, 1.0, 0.8913, 1.0, 0.8913, 1.0, 0.8913, 1.0, 0.8913, 1.0, 0.8913, 1.0, 0.8913, 1.0, 0.8913, 1.0, 0.8913, 1.0, 0.8913, 1.0, 0.8913, 1.0, 0.8913, 1.0, 0.8913, 1.0, 0.8913, 1.0, 0.8913, 1.0, 0.8913, 1.0, 0.8913, 1.0, 0.8913, 1.0, 0.8913, 1.0, 0.8913, 1.0, 0.8913, 1.0, 0.8913, 1.0, 0.8913, 1.0, 0.8913, 1.0, 0.8913, 1.0, 0.8913, 1.0, 0.8913, 1.0, 0.8913, 1.0, 0.8913, 1.0, 0.8913, 1.0, 0.8913, 1.0, 0.8913, 1.0, 0.8913, 1.0, 0.8913, 1.0, 0.8913, 1.0, 0.8913, 1.0, 0.8913, 1.0, 0.8913, 1.0, 0.8913, 1.0, 0.8913, 1.0, 0.8913, 1.0, 0.8913, 1.0, 0.8913, 1.0, 0.8913, 1.0, 0.8913, 1.0, 0.8913, 1.0, 0.8913, 1.0, 0.8913, 1.0, 0.8913, 1.0, 0.8913, 1.0, 0.8913, 1.0, 0.8913, 1.0, 0.8913, 1.0, 0.8913, 1.0, 0.8913, 1.0, 0.8913, 1.0, 0.8913, 1.0, 0.8913, 1.0, 0.8913, 1.0, 0.8913, 1.0, 0.8913, 1.0, 0.8913, 1.0, 0.8913, 1.0, 0.8913, 1.0, 0.8913, 1.0, 0.8913, 1.0, 0.8913, 1.0, 0.8913, 1.0, 0.8913, 1.0, 0.8913, 1.0, 0.8913, 1.0, 0.8913, 1.0, 0.8913, 1.0, 0.8913, 1.0, 0.8913, 1.0, 0.8913, 1.0, 0.8913, 1.0, 0.8913, 1.0, 0.8913, 1.0, 0.8913, 1.0, 0.8913, 1.0, 0.8913, 1.0, 0.8913, 1.0, 0.1087, 1.0, 0.8913, 1.0, 0.8913, 1.0, 0.1087, 1.0, 0.1087, 1.0, 0.8913, 1.0, 0.8913, 1.0, 0.1087, 1.0, 0.1087, 1.0, 0.1087, 1.0, 0.1087, 1.0, 0.1087, 1.0, 0.1087, 1.0, 0.1087, 1.0, 0.1087, 1.0, 0.1087, 1.0, 0.8913, 1.0, 0.1087, 1.0, 0.1087, 1.0, 0.8913, 1.0, 0.8913, 1.0, 0.1087, 1.0, 0.1087, 1.0, 0.8913, 1.0, 0.8913, 1.0, 0.8913, 1.0, 0.8913, 1.0, 0.8913, 1.0, 0.8913, 1.0, 0.8913, 1.0, 0.8913, 1.0, 0.8913, 1.0, 0.8913, 1.0, 0.8913, 1.0, 0.8913, 1.0, 0.8913, 1.0, 0.8913, 1.0, 0.8913, 1.0, 0.8913, 1.0, 0.8913, 1.0, 0.8913, 1.0, 0.8913, 1.0, 0.8913, 1.0, 0.8913, 1.0, 0.8913, 1.0, 0.8913, 1.0, 0.8913, 1.0, 0.8913, 1.0, 0.8913, 1.0, 0.8913, 1.0, 0.8913, 1.0, 0.8913, 1.0, 0.8913, 1.0, 0.8913, 1.0, 0.8913, 1.0, 0.8913, 1.0, 0.8913, 1.0, 0.8913, 1.0, 0.8913, 1.0, 0.8913, 1.0, 0.8913, 1.0, 0.8913, 1.0, 0.8913, 1.0, 0.8913, 1.0, 0.8913, 1.0, 0.8913, 1.0, 0.8913, 1.0, 0.8913, 1.0, 0.8913, 1.0, 0.8913, 1.0, 0.8913, 1.0, 0.8913, 1.0, 0.8913, 1.0, 0.8913, 1.0, 0.8913, 1.0, 0.8913, 1.0, 0.8913, 1.0, 0.8913, 1.0, 0.8913, 1.0, 0.8913, 1.0, 0.8913, 1.0, 0.8913, 1.0, 0.8913, 1.0, 0.8913, 1.0, 0.8913, 1.0, 0.8913, 1.0, 0.8913, 1.0, 0.8913, 1.0, 0.8913, 1.0, 0.8913, 1.0, 0.8913, 1.0, 0.8913, 1.0, 0.8913, 1.0, 0.8913, 1.0, 0.8913, 1.0, 0.8913, 1.0, 0.8913, 1.0, 0.8913, 1.0, 0.8913, 1.0, 0.8913, 1.0, 0.8913, 1.0, 0.8913, 1.0, 0.8913, 1.0, 0.8913, 1.0, 0.8913, 1.0, 0.8913, 1.0, 0.8913, 1.0, 0.8913, 1.0, 0.8913, 1.0, 0.8913, 1.0, 0.8913, 1.0, 0.8913, 1.0, 0.8913, 1.0, 0.8913, 1.0, 0.8913, 1.0, 0.8913, 1.0, 0.8913, 1.0, 0.1087, 1.0, 0.1087, 1.0, 0.8913, 1.0, 0.1087, 1.0, 0.1087, 1.0, 0.1087, 1.0, 0.1087, 1.0, 0.1087, 1.0, 0.8913, 1.0, 0.8913, 1.0, 0.1087, 1.0, 0.8913, 1.0, 0.8913, 1.0, 0.8913, 1.0, 0.8913, 1.0, 0.8913, 1.0, 0.8913, 1.0, 0.8913, 1.0, 0.8913, 1.0, 0.8913, 1.0, 0.8913, 1.0, 0.8913, 1.0, 0.8913, 1.0, 0.8913, 1.0, 0.8913, 1.0, 0.8913, 1.0, 0.8913, 1.0, 0.8913, 1.0, 0.8913, 1.0, 0.8913, 1.0, 0.8913, 1.0, 0.8913, 1.0, 0.8913, 1.0, 0.8913, 1.0, 0.8913, 1.0, 0.8913, 1.0, 0.8913, 1.0, 0.8913, 1.0, 0.8913, 1.0, 0.8913, 1.0, 0.8913, 1.0, 0.8913, 1.0, 0.8913, 1.0, 0.8913, 1.0, 0.8913, 1.0, 0.8913, 1.0, 0.8913, 1.0])
me_plane_004.materials.append(mat_metal_dark)
me_plane_004.use_remesh_preserve_volume = False
me_plane_004.use_remesh_preserve_attributes = False
me_plane_004.use_mirror_vertex_groups = False
me_plane_004.update()
me_plane_005 = bpy.data.meshes.new('Plane.005')
me_plane_005.from_pydata([(0.01473, 0.02357, -0.02854), (0.01473, 0.02357, 0.0284), (0.01473, 0.002881, -0.02854), (0.01473, 0.002881, 0.0284), (0.005624, -0.01387, 1.834e-05), (0.005245, -0.01662, 1.834e-05), (0.005624, -0.00762, 0.01505), (0.005245, -0.009561, 0.01698), (0.005624, 0.007473, 0.02127), (0.005245, 0.007473, 0.02401), (0.005624, 0.007473, -0.02124), (0.005245, 0.007473, -0.02397), (0.005624, -0.00762, -0.01501), (0.005245, -0.009561, -0.01694), (-0.01473, 0.02357, -0.02854), (-0.01473, 0.02357, 0.0284), (-0.01473, 0.002882, -0.02854), (-0.01473, 0.002882, 0.0284), (-2.809e-09, -0.01831, 1.834e-05), (-1.714e-09, -0.01159, 1.834e-05), (-0.005624, -0.01387, 1.834e-05), (-0.005245, -0.01662, 1.834e-05), (-1.578e-09, -0.01076, 0.01818), (-8.468e-10, -0.006271, 0.01383), (-0.005624, -0.00762, 0.01505), (-0.005245, -0.009561, 0.01698), (1.392e-09, 0.007473, 0.0257), (1.247e-09, 0.00658, 0.01955), (-0.005624, 0.007473, 0.02127), (-0.005245, 0.007473, 0.02401), (1.392e-09, 0.007473, -0.02566), (1.247e-09, 0.00658, -0.01951), (-0.005624, 0.007473, -0.02124), (-0.005245, 0.007473, -0.02397), (-1.578e-09, -0.01076, -0.01814), (-8.468e-10, -0.006271, -0.01379), (-0.005624, -0.00762, -0.01501), (-0.005245, -0.009561, -0.01694)], [], [(14, 0, 2, 16), (0, 1, 3, 2), (19, 23, 6, 4), (37, 21, 20, 36, 32, 33), (5, 7, 22, 18), (23, 27, 8, 6), (7, 9, 26, 22), (31, 35, 12, 10), (11, 13, 34, 30), (35, 19, 4, 12), (13, 5, 18, 34), (14, 16, 17, 15), (19, 20, 24, 23), (6, 8, 9, 7, 5, 4), (21, 18, 22, 25), (23, 24, 28, 27), (25, 22, 26, 29), (31, 32, 36, 35), (12, 4, 5, 13, 11, 10), (33, 30, 34, 37), (35, 36, 20, 19), (37, 34, 18, 21), (25, 29, 28, 24, 20, 21), (3, 1, 15, 17), (2, 3, 17, 16), (0, 14, 15, 1)])
_uv = me_plane_005.uv_layers.new(name='UVMap')
_uv.uv.foreach_set('vector', [0.125, 0.5, 0.125, 0.5, 0.375, 0.5, 0.375, 0.5, 0.375, 0.25, 0.625, 0.25, 0.625, 0.5, 0.375, 0.5, 0.5, 0.0, 0.625, 0.0, 0.625, 0.2, 0.5, 0.2, 0.375, 0.4, 0.5, 0.4, 0.5, 0.2, 0.375, 0.2, 0.25, 0.2, 0.25, 0.4, 0.5, 0.4, 0.625, 0.4, 0.625, 0.6, 0.5, 0.6, 0.625, 0.0, 0.75, 0.0, 0.75, 0.2, 0.625, 0.2, 0.625, 0.4, 0.75, 0.4, 0.75, 0.6, 0.625, 0.6, 0.25, 0.0, 0.375, 0.0, 0.375, 0.2, 0.25, 0.2, 0.25, 0.4, 0.375, 0.4, 0.375, 0.6, 0.25, 0.6, 0.375, 0.0, 0.5, 0.0, 0.5, 0.2, 0.375, 0.2, 0.375, 0.4, 0.5, 0.4, 0.5, 0.6, 0.375, 0.6, 0.375, 0.25, 0.375, 0.5, 0.625, 0.5, 0.625, 0.25, 0.5, 0.0, 0.5, 0.2, 0.625, 0.2, 0.625, 0.0, 0.625, 0.2, 0.75, 0.2, 0.75, 0.4, 0.625, 0.4, 0.5, 0.4, 0.5, 0.2, 0.5, 0.4, 0.5, 0.6, 0.625, 0.6, 0.625, 0.4, 0.625, 0.0, 0.625, 0.2, 0.75, 0.2, 0.75, 0.0, 0.625, 0.4, 0.625, 0.6, 0.75, 0.6, 0.75, 0.4, 0.25, 0.0, 0.25, 0.2, 0.375, 0.2, 0.375, 0.0, 0.375, 0.2, 0.5, 0.2, 0.5, 0.4, 0.375, 0.4, 0.25, 0.4, 0.25, 0.2, 0.25, 0.4, 0.25, 0.6, 0.375, 0.6, 0.375, 0.4, 0.375, 0.0, 0.375, 0.2, 0.5, 0.2, 0.5, 0.0, 0.375, 0.4, 0.375, 0.6, 0.5, 0.6, 0.5, 0.4, 0.625, 0.4, 0.75, 0.4, 0.75, 0.2, 0.625, 0.2, 0.5, 0.2, 0.5, 0.4, 0.625, 0.5, 0.875, 0.5, 0.875, 0.5, 0.625, 0.5, 0.375, 0.5, 0.625, 0.5, 0.625, 0.5, 0.375, 0.5, 0.375, 0.25, 0.375, 0.25, 0.625, 0.25, 0.625, 0.25])
me_plane_005.materials.append(mat_metal)
me_plane_005.use_remesh_preserve_volume = False
me_plane_005.use_remesh_preserve_attributes = False
me_plane_005.use_mirror_vertex_groups = False
me_plane_005.update()
me_plane_006 = bpy.data.meshes.new('Plane.006')
me_plane_006.from_pydata([(-0.03696, 0.005411, 0.003098), (-0.05665, 0.01449, 0.01553), (-0.05665, 0.005056, -0.02063), (-0.03703, 0.002989, -0.006188), (-0.03697, -0.003327, 0.005377), (-0.05665, -0.005056, 0.02063), (-0.05665, -0.01449, -0.01553), (-0.03704, -0.005748, -0.003909), (0.05665, 0.01449, 0.01553), (0.03704, 0.005748, 0.003909), (0.03697, 0.003327, -0.005377), (0.05665, 0.005056, -0.02063), (0.05665, -0.005056, 0.02063), (0.03696, -0.005411, -0.003098), (0.05665, -0.01449, -0.01553), (-0.04234, 0.005056, -0.02063), (-0.04234, 0.01449, 0.01553), (-0.04234, -0.01449, -0.01553), (-0.04234, -0.005056, 0.02063), (0.04234, 0.01449, 0.01553), (0.04234, 0.005056, -0.02063), (0.04234, -0.005056, 0.02063), (0.04234, -0.01449, -0.01553), (0.03703, -0.002989, 0.006188)], [], [(1, 16, 15, 2), (16, 1, 5, 18), (5, 6, 17, 18), (3, 0, 9, 10), (1, 2, 6, 5), (2, 15, 17, 6), (19, 8, 11, 20), (8, 19, 21, 12), (21, 22, 14, 12), (11, 8, 12, 14), (0, 4, 23, 9), (20, 11, 14, 22), (0, 3, 15, 16), (7, 4, 18, 17), (4, 0, 16, 18), (3, 7, 17, 15), (10, 9, 19, 20), (23, 13, 22, 21), (9, 23, 21, 19), (13, 10, 20, 22), (7, 3, 10, 13), (4, 7, 13, 23)])
_uv = me_plane_006.uv_layers.new(name='UVMap')
_uv.uv.foreach_set('vector', [0.0, 0.0, 0.0, 1.0, 1.0, 1.0, 1.0, 0.0, 0.0, 1.0, 0.0, 0.0, 0.0, 0.0, 0.0, 1.0, 0.0, 0.0, 1.0, 0.0, 1.0, 1.0, 0.0, 1.0, 0.8913, 1.0, 0.1087, 1.0, 0.1087, 1.0, 0.8913, 1.0, 0.0, 0.0, 1.0, 0.0, 1.0, 0.0, 0.0, 0.0, 1.0, 0.0, 1.0, 1.0, 1.0, 1.0, 1.0, 0.0, 0.0, 0.0, 0.0, 1.0, 1.0, 1.0, 1.0, 0.0, 0.0, 1.0, 0.0, 0.0, 0.0, 0.0, 0.0, 1.0, 0.0, 0.0, 1.0, 0.0, 1.0, 1.0, 0.0, 1.0, 1.0, 1.0, 0.0, 1.0, 0.0, 1.0, 1.0, 1.0, 0.1087, 1.0, 0.1087, 1.0, 0.1087, 1.0, 0.1087, 1.0, 1.0, 0.0, 1.0, 1.0, 1.0, 1.0, 1.0, 0.0, 0.1087, 1.0, 0.8913, 1.0, 1.0, 1.0, 0.0, 1.0, 0.8913, 1.0, 0.1087, 1.0, 0.0, 1.0, 1.0, 1.0, 0.1087, 1.0, 0.1087, 1.0, 0.0, 1.0, 0.0, 1.0, 0.8913, 1.0, 0.8913, 1.0, 1.0, 1.0, 1.0, 1.0, 0.8913, 0.0, 0.1087, 0.0, 0.0, 0.0, 1.0, 0.0, 0.1087, 0.0, 0.8913, 0.0, 1.0, 0.0, 0.0, 0.0, 0.1087, 0.0, 0.1087, 0.0, 0.0, 0.0, 0.0, 0.0, 0.8913, 0.0, 0.8913, 0.0, 1.0, 0.0, 1.0, 0.0, 0.8913, 1.0, 0.8913, 1.0, 0.8913, 1.0, 0.8913, 1.0, 0.1087, 1.0, 0.8913, 1.0, 0.8913, 1.0, 0.1087, 1.0])
me_plane_006.materials.append(mat_metal_dark)
me_plane_006.use_remesh_preserve_volume = False
me_plane_006.use_remesh_preserve_attributes = False
me_plane_006.use_mirror_vertex_groups = False
me_plane_006.update()
me_plane_007 = bpy.data.meshes.new('Plane.007')
me_plane_007.from_pydata([(-0.03464, 0.007284, 0.006545), (-0.03528, 0.006023, -0.007852), (-0.03463, -0.006268, 0.007733), (-0.03527, -0.007529, -0.006664), (0.03527, 0.007529, 0.006664), (0.03463, 0.006268, -0.007733), (0.03464, -0.007284, -0.006545), (0.03528, -0.006023, 0.007852), (-0.03349, 0.004311, -0.00952), (-0.03459, 0.008963, 0.007924), (-0.03348, -0.006161, -0.008602), (-0.03457, -0.007724, 0.009387), (0.03533, 0.009277, 0.008341), (0.03271, 0.004608, -0.009125), (0.03272, -0.005864, -0.008207), (0.03535, -0.00741, 0.009804), (-0.03533, -0.009277, -0.008341), (-0.03535, 0.00741, -0.009804), (0.03457, 0.007724, -0.009387), (0.03459, -0.008963, -0.007924), (-0.03078, -0.006198, -0.01438), (-0.03079, 0.003363, -0.01522), (0.02965, 0.003634, -0.01486), (0.02966, -0.005926, -0.01402), (-0.02463, -0.006923, -0.02584), (-0.02464, 0.002148, -0.02664), (0.02279, 0.002339, -0.02645), (0.0228, -0.006732, -0.02565), (-0.02082, -0.005677, -0.03377), (-0.02083, -7.208e-05, -0.03426), (0.01905, 0.0001255, -0.03407), (0.01906, -0.00548, -0.03358), (0.01126, 0.007619, -0.009526), (-0.01205, 0.007514, -0.009665), (0.01128, -0.009068, -0.008063), (-0.01203, -0.009172, -0.008202), (-0.01126, -0.007619, 0.009526), (0.01205, -0.007514, 0.009665), (0.01203, 0.009172, 0.008202), (-0.01128, 0.009068, 0.008063), (0.01064, 0.004509, -0.009257), (-0.01142, 0.00441, -0.009389), (0.01066, -0.005963, -0.008339), (-0.01141, -0.006062, -0.008471), (0.009503, 0.003544, -0.01498), (-0.01064, 0.003454, -0.0151), (0.009514, -0.006017, -0.01414), (-0.01063, -0.006107, -0.01426), (0.006976, 0.002275, -0.02651), (-0.008834, 0.002212, -0.02657), (0.006986, -0.006796, -0.02572), (-0.008824, -0.00686, -0.02578), (0.00928, 8.615e-05, -0.03411), (-0.01106, -3.278e-05, -0.03422), (0.009286, -0.005519, -0.03362), (-0.01105, -0.005638, -0.03373), (-0.01948, -0.004947, -0.08461), (-0.01949, 0.000151, -0.08506), (0.01897, 0.0003336, -0.08488), (0.01897, -0.004764, -0.08443), (-0.01061, 0.0001868, -0.08502), (-0.0106, -0.004911, -0.08457), (0.01008, 0.0002979, -0.08491), (0.01009, -0.0048, -0.08446), (-0.0002211, -0.006064, -0.09385), (-0.0002289, 0.001096, -0.09448), (-0.01284, 0.00116, -0.09104), (-0.01283, -0.006, -0.09042), (-0.0002289, 0.0009901, -0.0892), (-0.0002211, -0.00617, -0.08857), (-0.006603, 0.001132, -0.08838), (-0.006595, -0.006028, -0.08775), (0.006135, -0.005982, -0.08757), (0.01237, -0.005904, -0.09019), (0.01237, 0.001256, -0.09082), (0.006128, 0.001178, -0.0882), (-0.000393, 0.007567, -0.009595), (-0.0003741, -0.00912, -0.008132), (0.000393, -0.007567, 0.009595), (0.0003741, 0.00912, 0.008132), (-0.0003895, 0.004459, -0.009323), (-0.0003776, -0.006013, -0.008405), (-0.000569, 0.003499, -0.01504), (-0.0005582, -0.006062, -0.0142), (-0.0009289, 0.002244, -0.02654), (-0.0009191, -0.006828, -0.02575), (-0.0008896, -4.007e-05, -0.03085), (-0.0008835, -0.005645, -0.03036)], [], [(1, 5, 4, 0), (0, 4, 7, 2), (3, 6, 5, 1), (2, 7, 6, 3), (32, 38, 12, 18), (38, 37, 15, 12), (13, 14, 23, 22), (37, 34, 19, 15), (4, 5, 18, 12), (0, 2, 11, 9), (6, 7, 15, 19), (1, 0, 9, 17), (5, 6, 19, 18), (3, 1, 17, 16), (2, 3, 16, 11), (7, 4, 12, 15), (8, 10, 16, 17), (14, 13, 18, 19), (41, 8, 17, 33), (42, 14, 19, 34), (44, 22, 26, 48), (40, 13, 22, 44), (10, 8, 21, 20), (43, 10, 20, 47), (48, 26, 30, 52), (20, 21, 25, 24), (47, 20, 24, 51), (22, 23, 27, 26), (53, 55, 61, 60), (24, 25, 29, 28), (51, 24, 28, 55), (26, 27, 31, 30), (27, 50, 54, 31), (85, 51, 55, 87), (55, 28, 56, 61), (87, 86, 52, 54), (23, 46, 50, 27), (83, 47, 51, 85), (25, 49, 53, 29), (84, 48, 52, 86), (14, 42, 46, 23), (81, 43, 47, 83), (8, 41, 45, 21), (80, 40, 44, 82), (21, 45, 49, 25), (82, 44, 48, 84), (10, 43, 35, 16), (81, 42, 34, 77), (13, 40, 32, 18), (80, 41, 33, 76), (11, 16, 35, 36), (78, 77, 34, 37), (9, 11, 36, 39), (79, 78, 37, 38), (17, 9, 39, 33), (76, 79, 38, 32), (72, 75, 68, 69), (67, 66, 65, 64), (30, 31, 59, 58), (31, 54, 63, 59), (52, 30, 58, 62), (54, 52, 62, 63), (29, 53, 60, 57), (28, 29, 57, 56), (57, 60, 70, 66), (64, 65, 68, 69), (73, 72, 69, 64), (71, 67, 64, 69), (74, 73, 64, 65), (70, 71, 69, 68), (75, 74, 65, 68), (66, 70, 68, 65), (60, 61, 71, 70), (61, 56, 67, 71), (56, 57, 66, 67), (62, 58, 74, 75), (58, 59, 73, 74), (59, 63, 72, 73), (63, 62, 75, 72), (33, 39, 79, 76), (39, 36, 78, 79), (36, 35, 77, 78), (40, 80, 76, 32), (43, 81, 77, 35), (45, 82, 84, 49), (41, 80, 82, 45), (42, 81, 83, 46), (49, 84, 86, 53), (46, 83, 85, 50), (55, 53, 86, 87), (50, 85, 87, 54)])
_uv = me_plane_007.uv_layers.new(name='UVMap')
_uv.uv.foreach_set('vector', [0.8913, 1.0, 0.8913, 1.0, 0.1087, 1.0, 0.1087, 1.0, 0.1087, 1.0, 0.1087, 1.0, 0.1087, 1.0, 0.1087, 1.0, 0.8913, 1.0, 0.8913, 1.0, 0.8913, 1.0, 0.8913, 1.0, 0.1087, 1.0, 0.1087, 1.0, 0.8913, 1.0, 0.8913, 1.0, 0.8913, 1.0, 0.1087, 1.0, 0.1087, 1.0, 0.8913, 1.0, 0.1087, 1.0, 0.1087, 1.0, 0.1087, 1.0, 0.1087, 1.0, 0.8913, 1.0, 0.8913, 1.0, 0.8913, 1.0, 0.8913, 1.0, 0.1087, 1.0, 0.8913, 1.0, 0.8913, 1.0, 0.1087, 1.0, 0.1087, 1.0, 0.8913, 1.0, 0.8913, 1.0, 0.1087, 1.0, 0.1087, 1.0, 0.1087, 1.0, 0.1087, 1.0, 0.1087, 1.0, 0.8913, 1.0, 0.1087, 1.0, 0.1087, 1.0, 0.8913, 1.0, 0.8913, 1.0, 0.1087, 1.0, 0.1087, 1.0, 0.8913, 1.0, 0.8913, 1.0, 0.8913, 1.0, 0.8913, 1.0, 0.8913, 1.0, 0.8913, 1.0, 0.8913, 1.0, 0.8913, 1.0, 0.8913, 1.0, 0.1087, 1.0, 0.8913, 1.0, 0.8913, 1.0, 0.1087, 1.0, 0.1087, 1.0, 0.1087, 1.0, 0.1087, 1.0, 0.1087, 1.0, 0.8913, 1.0, 0.8913, 1.0, 0.8913, 1.0, 0.8913, 1.0, 0.8913, 1.0, 0.8913, 1.0, 0.8913, 1.0, 0.8913, 1.0, 0.8913, 1.0, 0.8913, 1.0, 0.8913, 1.0, 0.8913, 1.0, 0.8913, 1.0, 0.8913, 1.0, 0.8913, 1.0, 0.8913, 1.0, 0.8913, 1.0, 0.8913, 1.0, 0.8913, 1.0, 0.8913, 1.0, 0.8913, 1.0, 0.8913, 1.0, 0.8913, 1.0, 0.8913, 1.0, 0.8913, 1.0, 0.8913, 1.0, 0.8913, 1.0, 0.8913, 1.0, 0.8913, 1.0, 0.8913, 1.0, 0.8913, 1.0, 0.8913, 1.0, 0.8913, 1.0, 0.8913, 1.0, 0.8913, 1.0, 0.8913, 1.0, 0.8913, 1.0, 0.8913, 1.0, 0.8913, 1.0, 0.8913, 1.0, 0.8913, 1.0, 0.8913, 1.0, 0.8913, 1.0, 0.8913, 1.0, 0.8913, 1.0, 0.8913, 1.0, 0.8913, 1.0, 0.8913, 1.0, 0.8913, 1.0, 0.8913, 1.0, 0.8913, 1.0, 0.8913, 1.0, 0.8913, 1.0, 0.8913, 1.0, 0.8913, 1.0, 0.8913, 1.0, 0.8913, 1.0, 0.8913, 1.0, 0.8913, 1.0, 0.8913, 1.0, 0.8913, 1.0, 0.8913, 1.0, 0.8913, 1.0, 0.8913, 1.0, 0.8913, 1.0, 0.8913, 1.0, 0.8913, 1.0, 0.8913, 1.0, 0.8913, 1.0, 0.8913, 1.0, 0.8913, 1.0, 0.8913, 1.0, 0.8913, 1.0, 0.8913, 1.0, 0.8913, 1.0, 0.8913, 1.0, 0.8913, 1.0, 0.8913, 1.0, 0.8913, 1.0, 0.8913, 1.0, 0.8913, 1.0, 0.8913, 1.0, 0.8913, 1.0, 0.8913, 1.0, 0.8913, 1.0, 0.8913, 1.0, 0.8913, 1.0, 0.8913, 1.0, 0.8913, 1.0, 0.8913, 1.0, 0.8913, 1.0, 0.8913, 1.0, 0.8913, 1.0, 0.8913, 1.0, 0.8913, 1.0, 0.8913, 1.0, 0.8913, 1.0, 0.8913, 1.0, 0.8913, 1.0, 0.8913, 1.0, 0.8913, 1.0, 0.8913, 1.0, 0.8913, 1.0, 0.8913, 1.0, 0.8913, 1.0, 0.8913, 1.0, 0.8913, 1.0, 0.8913, 1.0, 0.8913, 1.0, 0.8913, 1.0, 0.8913, 1.0, 0.8913, 1.0, 0.8913, 1.0, 0.8913, 1.0, 0.8913, 1.0, 0.8913, 1.0, 0.8913, 1.0, 0.8913, 1.0, 0.8913, 1.0, 0.8913, 1.0, 0.8913, 1.0, 0.8913, 1.0, 0.8913, 1.0, 0.8913, 1.0, 0.8913, 1.0, 0.8913, 1.0, 0.8913, 1.0, 0.8913, 1.0, 0.8913, 1.0, 0.8913, 1.0, 0.8913, 1.0, 0.8913, 1.0, 0.8913, 1.0, 0.8913, 1.0, 0.8913, 1.0, 0.8913, 1.0, 0.1087, 1.0, 0.8913, 1.0, 0.8913, 1.0, 0.1087, 1.0, 0.1087, 1.0, 0.8913, 1.0, 0.8913, 1.0, 0.1087, 1.0, 0.1087, 1.0, 0.1087, 1.0, 0.1087, 1.0, 0.1087, 1.0, 0.1087, 1.0, 0.1087, 1.0, 0.1087, 1.0, 0.1087, 1.0, 0.8913, 1.0, 0.1087, 1.0, 0.1087, 1.0, 0.8913, 1.0, 0.8913, 1.0, 0.1087, 1.0, 0.1087, 1.0, 0.8913, 1.0, 0.8913, 1.0, 0.8913, 1.0, 0.8913, 1.0, 0.8913, 1.0, 0.8913, 1.0, 0.8913, 1.0, 0.8913, 1.0, 0.8913, 1.0, 0.8913, 1.0, 0.8913, 1.0, 0.8913, 1.0, 0.8913, 1.0, 0.8913, 1.0, 0.8913, 1.0, 0.8913, 1.0, 0.8913, 1.0, 0.8913, 1.0, 0.8913, 1.0, 0.8913, 1.0, 0.8913, 1.0, 0.8913, 1.0, 0.8913, 1.0, 0.8913, 1.0, 0.8913, 1.0, 0.8913, 1.0, 0.8913, 1.0, 0.8913, 1.0, 0.8913, 1.0, 0.8913, 1.0, 0.8913, 1.0, 0.8913, 1.0, 0.8913, 1.0, 0.8913, 1.0, 0.8913, 1.0, 0.8913, 1.0, 0.8913, 1.0, 0.8913, 1.0, 0.8913, 1.0, 0.8913, 1.0, 0.8913, 1.0, 0.8913, 1.0, 0.8913, 1.0, 0.8913, 1.0, 0.8913, 1.0, 0.8913, 1.0, 0.8913, 1.0, 0.8913, 1.0, 0.8913, 1.0, 0.8913, 1.0, 0.8913, 1.0, 0.8913, 1.0, 0.8913, 1.0, 0.8913, 1.0, 0.8913, 1.0, 0.8913, 1.0, 0.8913, 1.0, 0.8913, 1.0, 0.8913, 1.0, 0.8913, 1.0, 0.8913, 1.0, 0.8913, 1.0, 0.8913, 1.0, 0.8913, 1.0, 0.8913, 1.0, 0.8913, 1.0, 0.8913, 1.0, 0.8913, 1.0, 0.8913, 1.0, 0.8913, 1.0, 0.8913, 1.0, 0.8913, 1.0, 0.8913, 1.0, 0.8913, 1.0, 0.8913, 1.0, 0.8913, 1.0, 0.8913, 1.0, 0.8913, 1.0, 0.8913, 1.0, 0.8913, 1.0, 0.8913, 1.0, 0.8913, 1.0, 0.8913, 1.0, 0.8913, 1.0, 0.8913, 1.0, 0.8913, 1.0, 0.8913, 1.0, 0.8913, 1.0, 0.8913, 1.0, 0.8913, 1.0, 0.8913, 1.0, 0.8913, 1.0, 0.8913, 1.0, 0.8913, 1.0, 0.1087, 1.0, 0.1087, 1.0, 0.8913, 1.0, 0.1087, 1.0, 0.1087, 1.0, 0.1087, 1.0, 0.1087, 1.0, 0.1087, 1.0, 0.8913, 1.0, 0.8913, 1.0, 0.1087, 1.0, 0.8913, 1.0, 0.8913, 1.0, 0.8913, 1.0, 0.8913, 1.0, 0.8913, 1.0, 0.8913, 1.0, 0.8913, 1.0, 0.8913, 1.0, 0.8913, 1.0, 0.8913, 1.0, 0.8913, 1.0, 0.8913, 1.0, 0.8913, 1.0, 0.8913, 1.0, 0.8913, 1.0, 0.8913, 1.0, 0.8913, 1.0, 0.8913, 1.0, 0.8913, 1.0, 0.8913, 1.0, 0.8913, 1.0, 0.8913, 1.0, 0.8913, 1.0, 0.8913, 1.0, 0.8913, 1.0, 0.8913, 1.0, 0.8913, 1.0, 0.8913, 1.0, 0.8913, 1.0, 0.8913, 1.0, 0.8913, 1.0, 0.8913, 1.0, 0.8913, 1.0, 0.8913, 1.0, 0.8913, 1.0, 0.8913, 1.0])
me_plane_007.materials.append(mat_metal_dark)
me_plane_007.use_remesh_preserve_volume = False
me_plane_007.use_remesh_preserve_attributes = False
me_plane_007.use_mirror_vertex_groups = False
me_plane_007.update()
me_plane_008 = bpy.data.meshes.new('Plane.008')
me_plane_008.from_pydata([(0.01473, 0.02357, -0.02854), (0.01473, 0.02357, 0.0284), (0.01473, 0.002881, -0.02854), (0.01473, 0.002881, 0.0284), (0.005624, -0.01387, 1.834e-05), (0.005245, -0.01662, 1.834e-05), (0.005624, -0.00762, 0.01505), (0.005245, -0.009561, 0.01698), (0.005624, 0.007473, 0.02127), (0.005245, 0.007473, 0.02401), (0.005624, 0.007473, -0.02124), (0.005245, 0.007473, -0.02397), (0.005624, -0.00762, -0.01501), (0.005245, -0.009561, -0.01694), (-0.01473, 0.02357, -0.02854), (-0.01473, 0.02357, 0.0284), (-0.01473, 0.002882, -0.02854), (-0.01473, 0.002882, 0.0284), (-2.809e-09, -0.01831, 1.834e-05), (-1.714e-09, -0.01159, 1.834e-05), (-0.005624, -0.01387, 1.834e-05), (-0.005245, -0.01662, 1.834e-05), (-1.578e-09, -0.01076, 0.01818), (-8.468e-10, -0.006271, 0.01383), (-0.005624, -0.00762, 0.01505), (-0.005245, -0.009561, 0.01698), (1.392e-09, 0.007473, 0.0257), (1.247e-09, 0.00658, 0.01955), (-0.005624, 0.007473, 0.02127), (-0.005245, 0.007473, 0.02401), (1.392e-09, 0.007473, -0.02566), (1.247e-09, 0.00658, -0.01951), (-0.005624, 0.007473, -0.02124), (-0.005245, 0.007473, -0.02397), (-1.578e-09, -0.01076, -0.01814), (-8.468e-10, -0.006271, -0.01379), (-0.005624, -0.00762, -0.01501), (-0.005245, -0.009561, -0.01694)], [], [(14, 0, 2, 16), (0, 1, 3, 2), (19, 23, 6, 4), (37, 21, 20, 36, 32, 33), (5, 7, 22, 18), (23, 27, 8, 6), (7, 9, 26, 22), (31, 35, 12, 10), (11, 13, 34, 30), (35, 19, 4, 12), (13, 5, 18, 34), (14, 16, 17, 15), (19, 20, 24, 23), (6, 8, 9, 7, 5, 4), (21, 18, 22, 25), (23, 24, 28, 27), (25, 22, 26, 29), (31, 32, 36, 35), (12, 4, 5, 13, 11, 10), (33, 30, 34, 37), (35, 36, 20, 19), (37, 34, 18, 21), (25, 29, 28, 24, 20, 21), (3, 1, 15, 17), (2, 3, 17, 16), (0, 14, 15, 1)])
_uv = me_plane_008.uv_layers.new(name='UVMap')
_uv.uv.foreach_set('vector', [0.125, 0.5, 0.125, 0.5, 0.375, 0.5, 0.375, 0.5, 0.375, 0.25, 0.625, 0.25, 0.625, 0.5, 0.375, 0.5, 0.5, 0.0, 0.625, 0.0, 0.625, 0.2, 0.5, 0.2, 0.375, 0.4, 0.5, 0.4, 0.5, 0.2, 0.375, 0.2, 0.25, 0.2, 0.25, 0.4, 0.5, 0.4, 0.625, 0.4, 0.625, 0.6, 0.5, 0.6, 0.625, 0.0, 0.75, 0.0, 0.75, 0.2, 0.625, 0.2, 0.625, 0.4, 0.75, 0.4, 0.75, 0.6, 0.625, 0.6, 0.25, 0.0, 0.375, 0.0, 0.375, 0.2, 0.25, 0.2, 0.25, 0.4, 0.375, 0.4, 0.375, 0.6, 0.25, 0.6, 0.375, 0.0, 0.5, 0.0, 0.5, 0.2, 0.375, 0.2, 0.375, 0.4, 0.5, 0.4, 0.5, 0.6, 0.375, 0.6, 0.375, 0.25, 0.375, 0.5, 0.625, 0.5, 0.625, 0.25, 0.5, 0.0, 0.5, 0.2, 0.625, 0.2, 0.625, 0.0, 0.625, 0.2, 0.75, 0.2, 0.75, 0.4, 0.625, 0.4, 0.5, 0.4, 0.5, 0.2, 0.5, 0.4, 0.5, 0.6, 0.625, 0.6, 0.625, 0.4, 0.625, 0.0, 0.625, 0.2, 0.75, 0.2, 0.75, 0.0, 0.625, 0.4, 0.625, 0.6, 0.75, 0.6, 0.75, 0.4, 0.25, 0.0, 0.25, 0.2, 0.375, 0.2, 0.375, 0.0, 0.375, 0.2, 0.5, 0.2, 0.5, 0.4, 0.375, 0.4, 0.25, 0.4, 0.25, 0.2, 0.25, 0.4, 0.25, 0.6, 0.375, 0.6, 0.375, 0.4, 0.375, 0.0, 0.375, 0.2, 0.5, 0.2, 0.5, 0.0, 0.375, 0.4, 0.375, 0.6, 0.5, 0.6, 0.5, 0.4, 0.625, 0.4, 0.75, 0.4, 0.75, 0.2, 0.625, 0.2, 0.5, 0.2, 0.5, 0.4, 0.625, 0.5, 0.875, 0.5, 0.875, 0.5, 0.625, 0.5, 0.375, 0.5, 0.625, 0.5, 0.625, 0.5, 0.375, 0.5, 0.375, 0.25, 0.375, 0.25, 0.625, 0.25, 0.625, 0.25])
me_plane_008.materials.append(mat_metal)
me_plane_008.use_remesh_preserve_volume = False
me_plane_008.use_remesh_preserve_attributes = False
me_plane_008.use_mirror_vertex_groups = False
me_plane_008.update()

# ---- objects
ob_chesttop = bpy.data.objects.new('ChestTop', me_cylinder_001)
ob_chestbottom = bpy.data.objects.new('ChestBottom', me_plane)
ob_plane_001 = bpy.data.objects.new('Plane.001', me_plane_002)
ob_plane_002 = bpy.data.objects.new('Plane.002', me_plane_004)
ob_plane_003 = bpy.data.objects.new('Plane.003', me_plane_005)
ob_plane_004 = bpy.data.objects.new('Plane.004', me_plane_006)
ob_plane_005 = bpy.data.objects.new('Plane.005', me_plane_007)
ob_plane_006 = bpy.data.objects.new('Plane.006', me_plane_008)

# ---- transforms, parenting, visibility, modifiers, constraints
ob_chesttop.parent = ob_chestbottom
ob_chesttop.location = (5.006e-08, 0.4633, 0.4983)
ob_chesttop.lineart.crease_threshold = 0.0
ob_chestbottom.location = (2.98e-08, 0.0, 0.0)
ob_chestbottom.lineart.crease_threshold = 0.0
ob_plane_001.parent = ob_chesttop
ob_plane_001.matrix_parent_inverse = Matrix(((1.0, -0.0, 0.0, -5.006e-08), (-0.0, 1.0, -0.0, -0.4633), (0.0, -0.0, 1.0, -0.4983), (-0.0, 0.0, -0.0, 1.0)))
ob_plane_001.location = (-0.3326, -0.4668, 0.5249)
ob_plane_001.lineart.crease_threshold = 0.0
ob_plane_002.parent = ob_chesttop
ob_plane_002.matrix_parent_inverse = Matrix(((1.0, -0.0, 0.0, -5.006e-08), (-0.0, 1.0, -0.0, -0.4633), (0.0, -0.0, 1.0, -0.4983), (-0.0, 0.0, -0.0, 1.0)))
ob_plane_002.location = (-0.3326, -0.4668, 0.5249)
ob_plane_002.lineart.crease_threshold = 0.0
ob_plane_003.parent = ob_chestbottom
ob_plane_003.location = (-0.333, -0.4722, 0.4656)
ob_plane_003.lineart.crease_threshold = 0.0
ob_plane_004.parent = ob_chesttop
ob_plane_004.matrix_parent_inverse = Matrix(((1.0, -0.0, 0.0, -5.006e-08), (-0.0, 1.0, -0.0, -0.4633), (0.0, -0.0, 1.0, -0.4983), (-0.0, 0.0, -0.0, 1.0)))
ob_plane_004.location = (0.3763, -0.4668, 0.5249)
ob_plane_004.lineart.crease_threshold = 0.0
ob_plane_005.parent = ob_chesttop
ob_plane_005.matrix_parent_inverse = Matrix(((1.0, -0.0, 0.0, -5.006e-08), (-0.0, 1.0, -0.0, -0.4633), (0.0, -0.0, 1.0, -0.4983), (-0.0, 0.0, -0.0, 1.0)))
ob_plane_005.location = (0.3763, -0.4668, 0.5249)
ob_plane_005.lineart.crease_threshold = 0.0
ob_plane_006.parent = ob_chestbottom
ob_plane_006.location = (0.3759, -0.4722, 0.4656)
ob_plane_006.lineart.crease_threshold = 0.0

# ---- collection membership
scene.collection.objects.link(ob_chesttop)
col_collection.objects.link(ob_chestbottom)
col_collection.objects.link(ob_plane_001)
col_collection.objects.link(ob_plane_002)
col_collection.objects.link(ob_plane_003)
col_collection.objects.link(ob_plane_004)
col_collection.objects.link(ob_plane_005)
col_collection.objects.link(ob_plane_006)

# ---- scene / render settings (as saved in the file)
scene.frame_start = 1; scene.frame_end = 60; scene.frame_set(1)
scene.render.engine = 'BLENDER_EEVEE_NEXT'
scene.cycles.use_denoising = False
scene.cycles.samples = 128
scene.cycles.sampling_pattern = 'TABULATED_SOBOL'
scene.cycles.use_adaptive_sampling = False
scene.cycles.use_light_tree = False
scene.view_settings.view_transform = 'Filmic'
bpy.context.view_layer.update()

# ---- added for rendering (the .blend has no active camera and no usable light): camera, sun
cam_auto = bpy.data.cameras.new('AutoCamera')
cam_auto.lens = 50.0
cam_auto.sensor_width = 36.0
cam_auto.clip_end = 1000.0
ob_auto_camera = bpy.data.objects.new('AutoCamera', cam_auto)
scene.collection.objects.link(ob_auto_camera)
ob_auto_camera.location = (2.21135, -2.68319, 2.24908)
ob_auto_camera.rotation_euler = (1.09748, -7.21219e-08, 0.694738)
scene.camera = ob_auto_camera
light_auto_sun = bpy.data.lights.new('AutoSun', 'SUN')
light_auto_sun.energy = 3.0
light_auto_sun.angle = 0.0523599
ob_auto_sun = bpy.data.objects.new('AutoSun', light_auto_sun)
scene.collection.objects.link(ob_auto_sun)
ob_auto_sun.rotation_euler = (0.872665, 0.174533, 0.523599)
bpy.context.view_layer.update()
